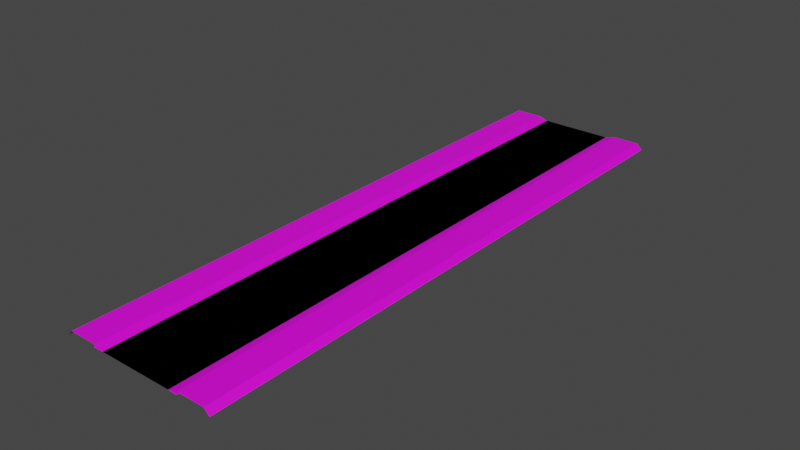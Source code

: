 # Source: RJs_Road_1_1_Basic_Segment_Node_AY.blend  (saved by Blender 2.92.15; exported with 4.5.12 LTS)
import bpy
from mathutils import Matrix  # noqa: F401  (used for matrix-valued properties, if any)

bpy.ops.wm.read_factory_settings(use_empty=True)
scene = bpy.context.scene
scene.name = 'Scene'

# ---- collections
col_collection = bpy.data.collections.new('Collection'); scene.collection.children.link(col_collection)
col_collection_001 = bpy.data.collections.new('Collection.001'); scene.collection.children.link(col_collection_001)

# ---- images (referenced by path relative to the original .blend; pixels are not part of the script)
import os
ASSET_DIR = os.environ.get("B2B_ASSET_DIR", "")  # directory of the original .blend (textures are referenced by path, not embedded)
HERE = os.path.dirname(os.path.abspath(__file__))  # packed textures are extracted next to this script under _unpacked/

def load_image(name, relpath, width, height, colorspace="sRGB"):
    """Load a texture the original file referenced (path relative to the .blend, or extracted next to this script)."""
    p = next((c for c in (os.path.join(HERE, relpath), os.path.join(ASSET_DIR, relpath)) if relpath and os.path.exists(c)), "")
    if p:
        img = bpy.data.images.load(p, check_existing=True)
        img.name = name
    else:  # same state as the original file: an image datablock whose file is absent (Cycles renders it pink)
        img = bpy.data.images.new(name, width, height)
        img.source = "FILE"
        img.filepath = "//" + (relpath or name)
    img.colorspace_settings.name = colorspace
    return img
img_rjs_road_basic_segment_s_lod_d_png = load_image('RJs_Road Basic Segment_S_lod_d.png', 'RJs_Road Basic Segment_S_lod_d.png', 1024, 1024, 'sRGB')

# ---- materials (node trees are filled in below, after node groups)
mat_material_002 = bpy.data.materials.new('Material.002')
mat_material_002.use_transparent_shadow = False

# ---- material node trees
mat_material_002.use_nodes = True; mat_material_002.node_tree.nodes.clear()
_N = mat_material_002.node_tree.nodes; _L = mat_material_002.node_tree.links
n0 = _N.new('ShaderNodeBsdfPrincipled'); n0.name = 'Principled BSDF'; n0.location = (10, 300)
n0.distribution = 'GGX'
n0.subsurface_method = 'BURLEY'
n0.inputs[3].default_value = 1.45
n0.inputs[27].default_value = (0.0, 0.0, 0.0, 1.0)
n0.inputs[28].default_value = 1.0
n1 = _N.new('ShaderNodeOutputMaterial'); n1.name = 'Material Output'; n1.location = (300, 300)
n2 = _N.new('ShaderNodeTexImage'); n2.name = 'Image Texture'; n2.location = (-280, 280)
n2.image = img_rjs_road_basic_segment_s_lod_d_png
_L.new(n0.outputs[0], n1.inputs[0])
_L.new(n2.outputs[0], n0.inputs[0])
n1.is_active_output = True

# ---- world
world_world = bpy.data.worlds.new('World'); scene.world = world_world
world_world.use_nodes = True; world_world.node_tree.nodes.clear()
_N = world_world.node_tree.nodes; _L = world_world.node_tree.links
n0 = _N.new('ShaderNodeOutputWorld'); n0.name = 'World Output'; n0.location = (300, 300)
n1 = _N.new('ShaderNodeBackground'); n1.name = 'Background'; n1.location = (10, 300)
n1.inputs[0].default_value = (0.05088, 0.05088, 0.05088, 1.0)
_L.new(n1.outputs[0], n0.inputs[0])
n0.is_active_output = True
world_world.color = (0.05088, 0.05088, 0.05088)
world_world.use_sun_shadow = False
world_world.sun_shadow_jitter_overblur = 0.0

# ---- meshes
me_plane = bpy.data.meshes.new('Plane')
me_plane.from_pydata([(5.0, 32.0, -0.3), (5.0, -32.0, -0.3), (5.0, 32.0, 0.001), (5.0, -32.0, 0.001), (8.0, 32.0, 0.001), (8.0, -32.0, 0.001), (8.6, 32.0, -0.6), (8.6, -32.0, -0.6), (5.0, -30.0, -0.3), (5.0, -28.0, -0.3), (5.0, -26.0, -0.3), (5.0, -24.0, -0.3), (5.0, -22.0, -0.3), (5.0, -20.0, -0.3), (5.0, -18.0, -0.3), (5.0, -16.0, -0.3), (5.0, -14.0, -0.3), (5.0, -12.0, -0.3), (5.0, -10.0, -0.3), (5.0, -8.0, -0.3), (5.0, -6.0, -0.3), (5.0, -4.0, -0.3), (5.0, -2.0, -0.3), (5.0, 7.55e-07, -0.3), (5.0, 2.0, -0.3), (5.0, 4.0, -0.3), (5.0, 6.0, -0.3), (5.0, 8.0, -0.3), (5.0, 10.0, -0.3), (5.0, 12.0, -0.3), (5.0, 14.0, -0.3), (5.0, 16.0, -0.3), (5.0, 18.0, -0.3), (5.0, 20.0, -0.3), (5.0, 22.0, -0.3), (5.0, 24.0, -0.3), (5.0, 26.0, -0.3), (5.0, 28.0, -0.3), (5.0, 30.0, -0.3), (5.0, -30.0, 0.001), (5.0, -28.0, 0.001), (5.0, -26.0, 0.001), (5.0, -24.0, 0.001), (5.0, -22.0, 0.001), (5.0, -20.0, 0.001), (5.0, -18.0, 0.001), (5.0, -16.0, 0.001), (5.0, -14.0, 0.001), (5.0, -12.0, 0.001), (5.0, -10.0, 0.001), (5.0, -8.0, 0.001), (5.0, -6.0, 0.001), (5.0, -4.0, 0.001), (5.0, -2.0, 0.001), (5.0, 7.55e-07, 0.001), (5.0, 2.0, 0.001), (5.0, 4.0, 0.001), (5.0, 6.0, 0.001), (5.0, 8.0, 0.001), (5.0, 10.0, 0.001), (5.0, 12.0, 0.001), (5.0, 14.0, 0.001), (5.0, 16.0, 0.001), (5.0, 18.0, 0.001), (5.0, 20.0, 0.001), (5.0, 22.0, 0.001), (5.0, 24.0, 0.001), (5.0, 26.0, 0.001), (5.0, 28.0, 0.001), (5.0, 30.0, 0.001), (8.0, -30.0, 0.001), (8.0, -28.0, 0.001), (8.0, -26.0, 0.001), (8.0, -24.0, 0.001), (8.0, -22.0, 0.001), (8.0, -20.0, 0.001), (8.0, -18.0, 0.001), (8.0, -16.0, 0.001), (8.0, -14.0, 0.001), (8.0, -12.0, 0.001), (8.0, -10.0, 0.001), (8.0, -8.0, 0.001), (8.0, -6.0, 0.001), (8.0, -4.0, 0.001), (8.0, -2.0, 0.001), (8.0, 1.208e-06, 0.001), (8.0, 2.0, 0.001), (8.0, 4.0, 0.001), (8.0, 6.0, 0.001), (8.0, 8.0, 0.001), (8.0, 10.0, 0.001), (8.0, 12.0, 0.001), (8.0, 14.0, 0.001), (8.0, 16.0, 0.001), (8.0, 18.0, 0.001), (8.0, 20.0, 0.001), (8.0, 22.0, 0.001), (8.0, 24.0, 0.001), (8.0, 26.0, 0.001), (8.0, 28.0, 0.001), (8.0, 30.0, 0.001), (8.6, -30.0, -0.6), (8.6, -28.0, -0.6), (8.6, -26.0, -0.6), (8.6, -24.0, -0.6), (8.6, -22.0, -0.6), (8.6, -20.0, -0.6), (8.6, -18.0, -0.6), (8.6, -16.0, -0.6), (8.6, -14.0, -0.6), (8.6, -12.0, -0.6), (8.6, -10.0, -0.6), (8.6, -8.0, -0.6), (8.6, -6.0, -0.6), (8.6, -4.0, -0.6), (8.6, -2.0, -0.6), (8.6, 1.299e-06, -0.6), (8.6, 2.0, -0.6), (8.6, 4.0, -0.6), (8.6, 6.0, -0.6), (8.6, 8.0, -0.6), (8.6, 10.0, -0.6), (8.6, 12.0, -0.6), (8.6, 14.0, -0.6), (8.6, 16.0, -0.6), (8.6, 18.0, -0.6), (8.6, 20.0, -0.6), (8.6, 22.0, -0.6), (8.6, 24.0, -0.6), (8.6, 26.0, -0.6), (8.6, 28.0, -0.6), (8.6, 30.0, -0.6), (-5.0, 32.0, -0.3), (4.085e-07, 32.0, -0.3), (-5.0, -32.0, -0.3), (1.007e-05, -32.0, -0.3), (-5.0, 32.0, 0.001), (-5.0, -32.0, 0.001), (-8.0, 32.0, 0.001), (-8.0, -32.0, 0.001), (-8.6, 32.0, -0.6), (-8.6, -32.0, -0.6), (-5.0, -30.0, -0.3), (-5.0, -28.0, -0.3), (-5.0, -26.0, -0.3), (-5.0, -24.0, -0.3), (-5.0, -22.0, -0.3), (-5.0, -20.0, -0.3), (-5.0, -18.0, -0.3), (-5.0, -16.0, -0.3), (-5.0, -14.0, -0.3), (-5.0, -12.0, -0.3), (-5.0, -10.0, -0.3), (-5.0, -8.0, -0.3), (-5.0, -6.0, -0.3), (-5.0, -4.0, -0.3), (-5.0, -2.0, -0.3), (-5.0, -7.55e-07, -0.3), (-5.0, 2.0, -0.3), (-5.0, 4.0, -0.3), (-5.0, 6.0, -0.3), (-5.0, 8.0, -0.3), (-5.0, 10.0, -0.3), (-5.0, 12.0, -0.3), (-5.0, 14.0, -0.3), (-5.0, 16.0, -0.3), (-5.0, 18.0, -0.3), (-5.0, 20.0, -0.3), (-5.0, 22.0, -0.3), (-5.0, 24.0, -0.3), (-5.0, 26.0, -0.3), (-5.0, 28.0, -0.3), (-5.0, 30.0, -0.3), (7.105e-07, 30.0, -0.3), (1.013e-06, 28.0, -0.3), (1.315e-06, 26.0, -0.3), (1.616e-06, 24.0, -0.3), (1.918e-06, 22.0, -0.3), (2.22e-06, 20.0, -0.3), (2.522e-06, 18.0, -0.3), (2.824e-06, 16.0, -0.3), (3.126e-06, 14.0, -0.3), (3.428e-06, 12.0, -0.3), (3.73e-06, 10.0, -0.3), (4.032e-06, 8.0, -0.3), (4.334e-06, 6.0, -0.3), (4.636e-06, 4.0, -0.3), (4.938e-06, 2.0, -0.3), (5.24e-06, 3.956e-13, -0.3), (5.542e-06, -2.0, -0.3), (5.844e-06, -4.0, -0.3), (6.146e-06, -6.0, -0.3), (6.448e-06, -8.0, -0.3), (6.75e-06, -10.0, -0.3), (7.052e-06, -12.0, -0.3), (7.354e-06, -14.0, -0.3), (7.656e-06, -16.0, -0.3), (7.958e-06, -18.0, -0.3), (8.26e-06, -20.0, -0.3), (8.562e-06, -22.0, -0.3), (8.864e-06, -24.0, -0.3), (9.166e-06, -26.0, -0.3), (9.468e-06, -28.0, -0.3), (9.77e-06, -30.0, -0.3), (-5.0, -30.0, 0.001), (-5.0, -28.0, 0.001), (-5.0, -26.0, 0.001), (-5.0, -24.0, 0.001), (-5.0, -22.0, 0.001), (-5.0, -20.0, 0.001), (-5.0, -18.0, 0.001), (-5.0, -16.0, 0.001), (-5.0, -14.0, 0.001), (-5.0, -12.0, 0.001), (-5.0, -10.0, 0.001), (-5.0, -8.0, 0.001), (-5.0, -6.0, 0.001), (-5.0, -4.0, 0.001), (-5.0, -2.0, 0.001), (-5.0, -7.55e-07, 0.001), (-5.0, 2.0, 0.001), (-5.0, 4.0, 0.001), (-5.0, 6.0, 0.001), (-5.0, 8.0, 0.001), (-5.0, 10.0, 0.001), (-5.0, 12.0, 0.001), (-5.0, 14.0, 0.001), (-5.0, 16.0, 0.001), (-5.0, 18.0, 0.001), (-5.0, 20.0, 0.001), (-5.0, 22.0, 0.001), (-5.0, 24.0, 0.001), (-5.0, 26.0, 0.001), (-5.0, 28.0, 0.001), (-5.0, 30.0, 0.001), (-8.0, -30.0, 0.001), (-8.0, -28.0, 0.001), (-8.0, -26.0, 0.001), (-8.0, -24.0, 0.001), (-8.0, -22.0, 0.001), (-8.0, -20.0, 0.001), (-8.0, -18.0, 0.001), (-8.0, -16.0, 0.001), (-8.0, -14.0, 0.001), (-8.0, -12.0, 0.001), (-8.0, -10.0, 0.001), (-8.0, -8.0, 0.001), (-8.0, -6.0, 0.001), (-8.0, -4.0, 0.001), (-8.0, -2.0, 0.001), (-8.0, -1.208e-06, 0.001), (-8.0, 2.0, 0.001), (-8.0, 4.0, 0.001), (-8.0, 6.0, 0.001), (-8.0, 8.0, 0.001), (-8.0, 10.0, 0.001), (-8.0, 12.0, 0.001), (-8.0, 14.0, 0.001), (-8.0, 16.0, 0.001), (-8.0, 18.0, 0.001), (-8.0, 20.0, 0.001), (-8.0, 22.0, 0.001), (-8.0, 24.0, 0.001), (-8.0, 26.0, 0.001), (-8.0, 28.0, 0.001), (-8.0, 30.0, 0.001), (-8.6, -30.0, -0.6), (-8.6, -28.0, -0.6), (-8.6, -26.0, -0.6), (-8.6, -24.0, -0.6), (-8.6, -22.0, -0.6), (-8.6, -20.0, -0.6), (-8.6, -18.0, -0.6), (-8.6, -16.0, -0.6), (-8.6, -14.0, -0.6), (-8.6, -12.0, -0.6), (-8.6, -10.0, -0.6), (-8.6, -8.0, -0.6), (-8.6, -6.0, -0.6), (-8.6, -4.0, -0.6), (-8.6, -2.0, -0.6), (-8.6, -1.299e-06, -0.6), (-8.6, 2.0, -0.6), (-8.6, 4.0, -0.6), (-8.6, 6.0, -0.6), (-8.6, 8.0, -0.6), (-8.6, 10.0, -0.6), (-8.6, 12.0, -0.6), (-8.6, 14.0, -0.6), (-8.6, 16.0, -0.6), (-8.6, 18.0, -0.6), (-8.6, 20.0, -0.6), (-8.6, 22.0, -0.6), (-8.6, 24.0, -0.6), (-8.6, 26.0, -0.6), (-8.6, 28.0, -0.6), (-8.6, 30.0, -0.6), (-4.0, 32.0, -0.3), (-4.0, -32.0, -0.3), (-4.0, 30.0, -0.3), (-4.0, 28.0, -0.3), (-4.0, 26.0, -0.3), (-4.0, 24.0, -0.3), (-4.0, 22.0, -0.3), (-4.0, 20.0, -0.3), (-4.0, 18.0, -0.3), (-4.0, 16.0, -0.3), (-4.0, 14.0, -0.3), (-4.0, 12.0, -0.3), (-4.0, 10.0, -0.3), (-4.0, 8.0, -0.3), (-4.0, 6.0, -0.3), (-4.0, 4.0, -0.3), (-4.0, 2.0, -0.3), (-4.0, -3.775e-07, -0.3), (-4.0, -2.0, -0.3), (-4.0, -4.0, -0.3), (-4.0, -6.0, -0.3), (-4.0, -8.0, -0.3), (-4.0, -10.0, -0.3), (-4.0, -12.0, -0.3), (-4.0, -14.0, -0.3), (-4.0, -16.0, -0.3), (-4.0, -18.0, -0.3), (-4.0, -20.0, -0.3), (-4.0, -22.0, -0.3), (-4.0, -24.0, -0.3), (-4.0, -26.0, -0.3), (-4.0, -28.0, -0.3), (-4.0, -30.0, -0.3), (4.0, 32.0, -0.3), (4.0, -32.0, -0.3), (4.0, 30.0, -0.3), (4.0, 28.0, -0.3), (4.0, 26.0, -0.3), (4.0, 24.0, -0.3), (4.0, 22.0, -0.3), (4.0, 20.0, -0.3), (4.0, 18.0, -0.3), (4.0, 16.0, -0.3), (4.0, 14.0, -0.3), (4.0, 12.0, -0.3), (4.0, 10.0, -0.3), (4.0, 8.0, -0.3), (4.0, 6.0, -0.3), (4.0, 4.0, -0.3), (4.0, 2.0, -0.3), (4.0, 3.775e-07, -0.3), (4.0, -2.0, -0.3), (4.0, -4.0, -0.3), (4.0, -6.0, -0.3), (4.0, -8.0, -0.3), (4.0, -10.0, -0.3), (4.0, -12.0, -0.3), (4.0, -14.0, -0.3), (4.0, -16.0, -0.3), (4.0, -18.0, -0.3), (4.0, -20.0, -0.3), (4.0, -22.0, -0.3), (4.0, -24.0, -0.3), (4.0, -26.0, -0.3), (4.0, -28.0, -0.3), (4.0, -30.0, -0.3)], [], [(332, 0, 330), (5, 39, 3), (7, 70, 5), (131, 4, 100), (55, 25, 24), (126, 96, 95), (96, 128, 97), (3, 8, 1), (293, 263, 294), (129, 99, 98), (58, 28, 27), (125, 95, 94), (124, 94, 93), (123, 93, 92), (122, 92, 91), (121, 91, 90), (120, 90, 89), (119, 89, 88), (101, 71, 70), (349, 22, 348), (84, 54, 53), (39, 71, 40), (61, 31, 30), (113, 83, 82), (112, 82, 81), (111, 81, 80), (110, 80, 79), (109, 79, 78), (78, 48, 47), (107, 77, 76), (256, 226, 257), (117, 87, 86), (62, 32, 31), (103, 73, 72), (281, 251, 282), (63, 33, 32), (100, 2, 69), (42, 74, 43), (64, 34, 33), (48, 80, 49), (52, 84, 53), (66, 36, 35), (94, 64, 63), (87, 57, 56), (67, 37, 36), (248, 216, 217), (68, 38, 37), (246, 216, 247), (65, 97, 66), (83, 115, 84), (61, 93, 62), (54, 86, 55), (257, 227, 258), (249, 217, 218), (254, 222, 223), (348, 23, 347), (59, 91, 60), (108, 78, 77), (261, 231, 262), (75, 45, 44), (74, 44, 43), (72, 42, 41), (269, 239, 270), (89, 59, 58), (46, 78, 47), (262, 232, 263), (76, 46, 45), (91, 61, 60), (93, 63, 62), (65, 35, 34), (97, 67, 66), (99, 69, 68), (102, 72, 71), (204, 143, 205), (60, 30, 29), (59, 29, 28), (118, 88, 87), (57, 27, 26), (39, 9, 8), (331, 8, 362), (56, 26, 25), (128, 98, 97), (54, 24, 23), (53, 23, 22), (52, 22, 21), (51, 21, 20), (50, 20, 19), (49, 19, 18), (48, 18, 17), (47, 17, 16), (46, 16, 15), (45, 15, 14), (44, 14, 13), (43, 13, 12), (42, 12, 11), (41, 11, 10), (40, 10, 9), (333, 38, 332), (335, 36, 334), (249, 219, 250), (337, 34, 336), (334, 37, 333), (338, 33, 337), (339, 32, 338), (341, 30, 340), (336, 35, 335), (343, 28, 342), (340, 31, 339), (343, 26, 27), (344, 25, 26), (346, 25, 345), (116, 86, 85), (80, 50, 49), (188, 313, 314), (349, 20, 21), (350, 19, 20), (352, 19, 351), (354, 17, 353), (309, 182, 308), (356, 15, 355), (353, 18, 352), (357, 14, 356), (358, 13, 357), (362, 9, 361), (326, 199, 325), (189, 314, 315), (359, 12, 358), (298, 203, 329), (252, 220, 221), (106, 76, 75), (137, 142, 204), (139, 204, 235), (141, 235, 266), (292, 262, 293), (296, 138, 140), (279, 249, 280), (323, 149, 148), (294, 264, 295), (291, 261, 292), (290, 260, 291), (273, 243, 274), (289, 259, 290), (267, 237, 268), (287, 257, 288), (285, 255, 286), (284, 254, 285), (295, 265, 296), (280, 250, 281), (67, 99, 68), (266, 236, 267), (283, 253, 284), (278, 248, 279), (277, 247, 278), (288, 258, 289), (276, 246, 277), (286, 256, 287), (274, 244, 275), (272, 242, 273), (271, 241, 272), (130, 100, 99), (270, 240, 271), (104, 74, 73), (282, 252, 283), (268, 238, 269), (265, 136, 138), (250, 220, 251), (64, 96, 65), (263, 233, 264), (264, 234, 265), (260, 230, 261), (259, 229, 260), (242, 212, 243), (258, 228, 259), (236, 206, 237), (252, 222, 253), (40, 72, 41), (82, 52, 51), (299, 133, 297), (301, 174, 300), (55, 87, 56), (88, 58, 57), (81, 51, 50), (115, 85, 84), (105, 75, 74), (255, 225, 256), (245, 215, 246), (244, 214, 245), (243, 213, 244), (241, 211, 242), (240, 210, 241), (275, 245, 276), (239, 209, 240), (238, 208, 239), (237, 207, 238), (235, 205, 236), (234, 132, 136), (233, 172, 234), (232, 171, 233), (231, 170, 232), (230, 169, 231), (229, 168, 230), (228, 167, 229), (227, 166, 228), (226, 165, 227), (225, 164, 226), (224, 163, 225), (223, 162, 224), (222, 161, 223), (221, 160, 222), (220, 159, 221), (219, 158, 220), (218, 157, 219), (217, 156, 218), (216, 155, 217), (215, 154, 216), (214, 153, 215), (213, 152, 214), (212, 151, 213), (211, 150, 212), (210, 149, 211), (209, 148, 210), (208, 147, 209), (207, 146, 208), (206, 145, 207), (205, 144, 206), (300, 173, 299), (302, 175, 301), (307, 180, 306), (304, 177, 303), (342, 29, 341), (305, 178, 304), (306, 179, 305), (308, 181, 307), (320, 193, 319), (184, 309, 310), (303, 176, 302), (185, 310, 311), (186, 311, 312), (313, 186, 312), (190, 315, 316), (255, 223, 224), (346, 23, 24), (191, 316, 317), (192, 317, 318), (193, 318, 319), (321, 194, 320), (322, 195, 321), (329, 202, 328), (361, 10, 360), (324, 197, 323), (325, 198, 324), (327, 200, 326), (328, 201, 327), (360, 11, 359), (355, 16, 354), (323, 196, 322), (72, 73, 42), (91, 92, 61), (76, 77, 46), (262, 231, 232), (46, 77, 78), (317, 155, 154), (319, 153, 152), (93, 94, 63), (321, 151, 150), (318, 154, 153), (49, 50, 19), (48, 49, 18), (47, 48, 17), (46, 47, 16), (45, 46, 15), (44, 45, 14), (43, 44, 13), (42, 43, 12), (151, 319, 152), (83, 114, 115), (55, 56, 25), (202, 360, 201), (335, 35, 36), (249, 218, 219), (337, 33, 34), (334, 36, 37), (338, 32, 33), (339, 31, 32), (336, 34, 35), (343, 27, 28), (292, 261, 262), (308, 164, 163), (236, 205, 206), (252, 221, 222), (310, 162, 161), (82, 83, 52), (299, 173, 133), (312, 160, 159), (55, 86, 87), (173, 330, 133), (314, 158, 157), (115, 116, 85), (105, 106, 75), (5, 70, 39), (245, 214, 215), (189, 347, 188), (243, 212, 213), (96, 127, 128), (332, 38, 0), (188, 346, 187), (7, 101, 70), (131, 6, 4), (162, 308, 163), (293, 262, 263), (174, 332, 173), (123, 124, 93), (190, 348, 189), (341, 29, 30), (175, 333, 174), (239, 208, 209), (275, 244, 245), (240, 209, 210), (313, 159, 158), (241, 210, 211), (178, 336, 177), (201, 359, 200), (238, 207, 208), (244, 213, 214), (255, 224, 225), (81, 82, 51), (88, 89, 58), (301, 175, 174), (40, 71, 72), (258, 227, 228), (333, 37, 38), (40, 41, 10), (41, 42, 11), (50, 51, 20), (51, 52, 21), (269, 238, 239), (89, 90, 59), (65, 66, 35), (97, 98, 67), (99, 100, 69), (102, 103, 72), (204, 142, 143), (60, 61, 30), (59, 60, 29), (118, 119, 88), (57, 58, 27), (39, 40, 9), (331, 1, 8), (56, 57, 26), (128, 129, 98), (54, 55, 24), (53, 54, 23), (52, 53, 22), (74, 75, 44), (75, 76, 45), (200, 358, 199), (261, 230, 231), (203, 361, 202), (108, 109, 78), (59, 90, 91), (348, 22, 23), (199, 357, 198), (254, 253, 222), (198, 356, 197), (249, 248, 217), (257, 226, 227), (54, 85, 86), (61, 92, 93), (122, 123, 92), (124, 125, 94), (65, 96, 97), (246, 215, 216), (68, 69, 38), (248, 247, 216), (195, 353, 194), (67, 68, 37), (193, 351, 192), (87, 88, 57), (94, 95, 64), (66, 67, 36), (187, 345, 186), (120, 121, 90), (186, 344, 185), (52, 83, 84), (48, 79, 80), (340, 30, 31), (343, 344, 26), (344, 345, 25), (346, 24, 25), (327, 145, 144), (116, 117, 86), (149, 321, 150), (143, 327, 144), (80, 81, 50), (188, 187, 313), (349, 350, 20), (164, 306, 165), (350, 351, 19), (166, 304, 167), (352, 18, 19), (354, 16, 17), (309, 183, 182), (325, 147, 146), (168, 302, 169), (311, 161, 160), (329, 143, 142), (356, 14, 15), (353, 17, 18), (357, 13, 14), (302, 170, 169), (358, 12, 13), (304, 168, 167), (362, 8, 9), (326, 200, 199), (189, 188, 314), (316, 156, 155), (359, 11, 12), (306, 166, 165), (147, 323, 148), (298, 135, 203), (252, 251, 220), (180, 338, 179), (196, 354, 195), (179, 337, 178), (106, 107, 76), (137, 134, 142), (139, 137, 204), (145, 325, 146), (141, 139, 235), (299, 132, 172), (58, 59, 28), (176, 334, 175), (129, 130, 99), (64, 65, 34), (182, 340, 181), (183, 341, 182), (3, 39, 8), (135, 362, 203), (126, 127, 96), (296, 265, 138), (298, 142, 134), (279, 248, 249), (315, 157, 156), (323, 322, 149), (294, 263, 264), (291, 260, 261), (300, 172, 171), (290, 259, 260), (170, 300, 171), (273, 242, 243), (289, 258, 259), (267, 236, 237), (287, 256, 257), (285, 254, 255), (284, 253, 254), (295, 264, 265), (280, 249, 250), (67, 98, 99), (266, 235, 236), (283, 252, 253), (278, 247, 248), (277, 246, 247), (288, 257, 258), (276, 245, 246), (286, 255, 256), (274, 243, 244), (272, 241, 242), (271, 240, 241), (130, 131, 100), (270, 239, 240), (104, 105, 74), (282, 251, 252), (268, 237, 238), (265, 234, 136), (250, 219, 220), (64, 95, 96), (263, 232, 233), (264, 233, 234), (260, 229, 230), (259, 228, 229), (242, 211, 212), (42, 73, 74), (100, 4, 2), (177, 335, 176), (63, 64, 33), (194, 352, 193), (281, 250, 251), (103, 104, 73), (62, 63, 32), (184, 342, 183), (117, 118, 87), (197, 355, 196), (256, 225, 226), (107, 108, 77), (78, 79, 48), (109, 110, 79), (125, 126, 95), (121, 122, 91), (110, 111, 80), (111, 112, 81), (112, 113, 82), (113, 114, 83), (181, 339, 180), (61, 62, 31), (185, 343, 184), (84, 85, 54), (349, 21, 22), (101, 102, 71), (191, 349, 190), (119, 120, 89), (192, 350, 191), (39, 70, 71), (69, 0, 38), (237, 206, 207), (235, 204, 205), (234, 172, 132), (233, 171, 172), (232, 170, 171), (231, 169, 170), (230, 168, 169), (229, 167, 168), (228, 166, 167), (227, 165, 166), (226, 164, 165), (225, 163, 164), (224, 162, 163), (223, 161, 162), (222, 160, 161), (221, 159, 160), (220, 158, 159), (219, 157, 158), (218, 156, 157), (217, 155, 156), (216, 154, 155), (215, 153, 154), (214, 152, 153), (213, 151, 152), (212, 150, 151), (211, 149, 150), (210, 148, 149), (209, 147, 148), (208, 146, 147), (207, 145, 146), (206, 144, 145), (205, 143, 144), (300, 174, 173), (302, 176, 175), (307, 181, 180), (304, 178, 177), (342, 28, 29), (305, 179, 178), (306, 180, 179), (308, 182, 181), (320, 194, 193), (184, 183, 309), (303, 177, 176), (185, 184, 310), (186, 185, 311), (313, 187, 186), (190, 189, 315), (255, 254, 223), (346, 347, 23), (191, 190, 316), (192, 191, 317), (193, 192, 318), (321, 195, 194), (322, 196, 195), (329, 203, 202), (361, 9, 10), (324, 198, 197), (325, 199, 198), (327, 201, 200), (328, 202, 201), (360, 10, 11), (355, 15, 16), (323, 197, 196), (317, 316, 155), (319, 318, 153), (321, 320, 151), (318, 317, 154), (151, 320, 319), (202, 361, 360), (308, 307, 164), (310, 309, 162), (312, 311, 160), (173, 332, 330), (314, 313, 158), (189, 348, 347), (188, 347, 346), (162, 309, 308), (174, 333, 332), (190, 349, 348), (175, 334, 333), (313, 312, 159), (178, 337, 336), (201, 360, 359), (200, 359, 358), (203, 362, 361), (199, 358, 357), (198, 357, 356), (195, 354, 353), (193, 352, 351), (187, 346, 345), (186, 345, 344), (327, 326, 145), (149, 322, 321), (143, 328, 327), (164, 307, 306), (166, 305, 304), (325, 324, 147), (168, 303, 302), (311, 310, 161), (329, 328, 143), (302, 301, 170), (304, 303, 168), (316, 315, 156), (306, 305, 166), (147, 324, 323), (180, 339, 338), (196, 355, 354), (179, 338, 337), (145, 326, 325), (299, 297, 132), (176, 335, 334), (182, 341, 340), (183, 342, 341), (135, 331, 362), (298, 329, 142), (315, 314, 157), (300, 299, 172), (170, 301, 300), (177, 336, 335), (194, 353, 352), (184, 343, 342), (197, 356, 355), (181, 340, 339), (185, 344, 343), (191, 350, 349), (192, 351, 350), (69, 2, 0)])
_uv = me_plane.uv_layers.new(name='UVMap')
_uv.uv.foreach_set('vector', [0.2943, 0.9688, 0.3061, 1.0, 0.2943, 1.0, 0.0001073, 0.0, 0.05846, 0.03125, 0.05846, 0.0, 0.02807, 0.0, 0.01481, 0.03125, 0.01481, 0.0, 0.02807, 0.9688, 0.01481, 1.0, 0.01481, 0.9688, 0.06289, 0.4688, 0.06654, 0.4375, 0.06654, 0.4688, 0.02807, 0.8125, 0.01481, 0.8438, 0.01481, 0.8125, 0.01481, 0.8438, 0.02807, 0.875, 0.01481, 0.875, 0.06289, 1.0, 0.06654, 0.9688, 0.06654, 1.0, 0.01481, 0.125, 0.00155, 0.09375, 0.01481, 0.09375, 0.02807, 0.9062, 0.01481, 0.9375, 0.01481, 0.9062, 0.06289, 0.375, 0.06654, 0.3438, 0.06654, 0.375, 0.02807, 0.7812, 0.01481, 0.8125, 0.01481, 0.7812, 0.02807, 0.75, 0.01481, 0.7812, 0.01481, 0.75, 0.02807, 0.7188, 0.01481, 0.75, 0.01481, 0.7188, 0.02807, 0.6875, 0.01481, 0.7188, 0.01481, 0.6875, 0.02807, 0.6562, 0.01481, 0.6875, 0.01481, 0.6562, 0.02807, 0.625, 0.01481, 0.6562, 0.01481, 0.625, 0.02807, 0.5938, 0.01481, 0.625, 0.01481, 0.5938, 0.02807, 0.03125, 0.01481, 0.0625, 0.01481, 0.03125, 0.2943, 0.4375, 0.3061, 0.4688, 0.2943, 0.4687, 0.0001073, 0.4688, 0.05846, 0.5, 0.05846, 0.4688, 0.05846, 0.03125, 0.0001073, 0.0625, 0.05846, 0.0625, 0.06289, 0.2812, 0.06654, 0.25, 0.06654, 0.2812, 0.02807, 0.4062, 0.01481, 0.4375, 0.01481, 0.4062, 0.02807, 0.375, 0.01481, 0.4062, 0.01481, 0.375, 0.02807, 0.3438, 0.01481, 0.375, 0.01481, 0.3438, 0.02807, 0.3125, 0.01481, 0.3438, 0.01481, 0.3125, 0.02807, 0.2812, 0.01481, 0.3125, 0.01481, 0.2812, 0.0001073, 0.2812, 0.05846, 0.3125, 0.05846, 0.2812, 0.02807, 0.2188, 0.01481, 0.25, 0.01481, 0.2188, 0.0001073, 0.6875, 0.05846, 0.7188, 0.0001073, 0.7188, 0.02807, 0.5312, 0.01481, 0.5625, 0.01481, 0.5312, 0.06289, 0.25, 0.06654, 0.2188, 0.06654, 0.25, 0.02807, 0.09375, 0.01481, 0.125, 0.01481, 0.09375, 0.01481, 0.5, 0.00155, 0.4688, 0.01481, 0.4688, 0.06289, 0.2188, 0.06654, 0.1875, 0.06654, 0.2188, 0.0001073, 0.9688, 0.05846, 1.0, 0.05846, 0.9688, 0.05846, 0.125, 0.0001073, 0.1562, 0.05846, 0.1562, 0.06289, 0.1875, 0.06654, 0.1562, 0.06654, 0.1875, 0.05846, 0.3125, 0.0001073, 0.3438, 0.05846, 0.3438, 0.05846, 0.4375, 0.0001073, 0.4688, 0.05846, 0.4688, 0.06289, 0.125, 0.06654, 0.09375, 0.06654, 0.125, 0.0001073, 0.7812, 0.05846, 0.8125, 0.05846, 0.7812, 0.0001073, 0.5625, 0.05846, 0.5938, 0.05846, 0.5625, 0.06289, 0.09375, 0.06654, 0.0625, 0.06654, 0.09375, 0.0001073, 0.4375, 0.05846, 0.4062, 0.05846, 0.4375, 0.06289, 0.0625, 0.06654, 0.03125, 0.06654, 0.0625, 0.0001073, 0.375, 0.05846, 0.4062, 0.0001073, 0.4062, 0.05846, 0.8438, 0.0001073, 0.875, 0.05846, 0.875, 0.01481, 0.4375, 0.02807, 0.4688, 0.01481, 0.4688, 0.05846, 0.7188, 0.0001073, 0.75, 0.05846, 0.75, 0.05846, 0.5, 0.0001073, 0.5312, 0.05846, 0.5312, 0.0001073, 0.7188, 0.05846, 0.75, 0.0001073, 0.75, 0.0001073, 0.4688, 0.05846, 0.4375, 0.05846, 0.4688, 0.0001073, 0.625, 0.05846, 0.5938, 0.05846, 0.625, 0.2943, 0.4687, 0.3061, 0.5, 0.2943, 0.5, 0.05846, 0.6562, 0.0001073, 0.6875, 0.05846, 0.6875, 0.02807, 0.25, 0.01481, 0.2812, 0.01481, 0.25, 0.0001073, 0.8438, 0.05846, 0.875, 0.0001073, 0.875, 0.0001073, 0.1875, 0.05846, 0.2188, 0.05846, 0.1875, 0.0001073, 0.1562, 0.05846, 0.1875, 0.05846, 0.1562, 0.0001073, 0.09375, 0.05846, 0.125, 0.05846, 0.09375, 0.01481, 0.875, 0.00155, 0.8438, 0.01481, 0.8438, 0.0001073, 0.625, 0.05846, 0.6562, 0.05846, 0.625, 0.05846, 0.25, 0.0001073, 0.2812, 0.05846, 0.2812, 0.0001073, 0.875, 0.05846, 0.9062, 0.0001073, 0.9062, 0.0001073, 0.2188, 0.05846, 0.25, 0.05846, 0.2188, 0.0001073, 0.6875, 0.05846, 0.7188, 0.05846, 0.6875, 0.0001073, 0.75, 0.05846, 0.7812, 0.05846, 0.75, 0.06289, 0.1562, 0.06654, 0.125, 0.06654, 0.1562, 0.0001073, 0.875, 0.05846, 0.9062, 0.05846, 0.875, 0.0001073, 0.9375, 0.05846, 0.9688, 0.05846, 0.9375, 0.02807, 0.0625, 0.01481, 0.09375, 0.01481, 0.0625, 0.05925, 0.03125, 0.06289, 0.0625, 0.05925, 0.0625, 0.06289, 0.3125, 0.06654, 0.2812, 0.06654, 0.3125, 0.06289, 0.3438, 0.06654, 0.3125, 0.06654, 0.3438, 0.02807, 0.5625, 0.01481, 0.5938, 0.01481, 0.5625, 0.06289, 0.4062, 0.06654, 0.375, 0.06654, 0.4062, 0.06289, 0.9688, 0.06654, 0.9375, 0.06654, 0.9688, 0.2943, 0.0, 0.3061, 0.03125, 0.2943, 0.03125, 0.06289, 0.4375, 0.06654, 0.4062, 0.06654, 0.4375, 0.02807, 0.875, 0.01481, 0.9062, 0.01481, 0.875, 0.06289, 0.5, 0.06654, 0.4688, 0.06654, 0.5, 0.06289, 0.5312, 0.06654, 0.5, 0.06654, 0.5312, 0.06289, 0.5625, 0.06654, 0.5312, 0.06654, 0.5625, 0.06289, 0.5938, 0.06654, 0.5625, 0.06654, 0.5938, 0.06289, 0.625, 0.06654, 0.5938, 0.06654, 0.625, 0.06289, 0.6562, 0.06654, 0.625, 0.06654, 0.6562, 0.06289, 0.6875, 0.06654, 0.6562, 0.06654, 0.6875, 0.06289, 0.7188, 0.06654, 0.6875, 0.06654, 0.7188, 0.06289, 0.75, 0.06654, 0.7188, 0.06654, 0.75, 0.06289, 0.7812, 0.06654, 0.75, 0.06654, 0.7812, 0.06289, 0.8125, 0.06654, 0.7812, 0.06654, 0.8125, 0.06289, 0.8438, 0.06654, 0.8125, 0.06654, 0.8438, 0.06289, 0.875, 0.06654, 0.8438, 0.06654, 0.875, 0.06289, 0.9062, 0.06654, 0.875, 0.06654, 0.9062, 0.06289, 0.9375, 0.06654, 0.9062, 0.06654, 0.9375, 0.2943, 0.9375, 0.3061, 0.9688, 0.2943, 0.9688, 0.2943, 0.875, 0.3061, 0.9062, 0.2943, 0.9063, 0.0001073, 0.4688, 0.05846, 0.5, 0.0001073, 0.5, 0.2943, 0.8125, 0.3061, 0.8438, 0.2943, 0.8438, 0.2943, 0.9063, 0.3061, 0.9375, 0.2943, 0.9375, 0.2943, 0.7812, 0.3061, 0.8125, 0.2943, 0.8125, 0.2943, 0.75, 0.3061, 0.7812, 0.2943, 0.7812, 0.2943, 0.6875, 0.3061, 0.7188, 0.2943, 0.7188, 0.2943, 0.8438, 0.3061, 0.875, 0.2943, 0.875, 0.2943, 0.625, 0.3061, 0.6562, 0.2943, 0.6563, 0.2943, 0.7188, 0.3061, 0.75, 0.2943, 0.75, 0.2943, 0.625, 0.3061, 0.5938, 0.3061, 0.625, 0.2943, 0.5938, 0.3061, 0.5625, 0.3061, 0.5938, 0.2943, 0.5312, 0.3061, 0.5625, 0.2943, 0.5625, 0.02807, 0.5, 0.01481, 0.5312, 0.01481, 0.5, 0.0001073, 0.3438, 0.05846, 0.375, 0.05846, 0.3438, 0.07144, 0.5, 0.1133, 0.4687, 0.1133, 0.5, 0.2943, 0.4375, 0.3061, 0.4062, 0.3061, 0.4375, 0.2943, 0.4062, 0.3061, 0.375, 0.3061, 0.4062, 0.2943, 0.3437, 0.3061, 0.375, 0.2943, 0.375, 0.2943, 0.2812, 0.3061, 0.3125, 0.2943, 0.3125, 0.1133, 0.3438, 0.07144, 0.3125, 0.1133, 0.3125, 0.2943, 0.2188, 0.3061, 0.25, 0.2943, 0.25, 0.2943, 0.3125, 0.3061, 0.3438, 0.2943, 0.3437, 0.2943, 0.1875, 0.3061, 0.2188, 0.2943, 0.2188, 0.2943, 0.1562, 0.3061, 0.1875, 0.2943, 0.1875, 0.2943, 0.03125, 0.3061, 0.0625, 0.2943, 0.0625, 0.1133, 0.875, 0.07144, 0.8438, 0.1133, 0.8438, 0.07144, 0.5312, 0.1133, 0.5, 0.1133, 0.5312, 0.2943, 0.125, 0.3061, 0.1562, 0.2943, 0.1562, 0.1133, 1.0, 0.07144, 0.9688, 0.1133, 0.9688, 0.0001073, 0.5625, 0.05846, 0.5312, 0.05846, 0.5625, 0.02807, 0.1875, 0.01481, 0.2188, 0.01481, 0.1875, 0.05925, 0.0, 0.06289, 0.03125, 0.05925, 0.03125, 0.0001073, 0.0, 0.05846, 0.03125, 0.0001073, 0.03125, 0.01481, 1.0, 0.00155, 0.9688, 0.01481, 0.9688, 0.01481, 0.1562, 0.00155, 0.125, 0.01481, 0.125, 0.01481, 0.03125, 0.00155, 0.0, 0.01481, 0.0, 0.01481, 0.5625, 0.00155, 0.5312, 0.01481, 0.5312, 0.2943, 0.7813, 0.3061, 0.75, 0.3061, 0.7812, 0.01481, 0.09375, 0.00155, 0.0625, 0.01481, 0.0625, 0.01481, 0.1875, 0.00155, 0.1562, 0.01481, 0.1562, 0.01481, 0.2188, 0.00155, 0.1875, 0.01481, 0.1875, 0.01481, 0.75, 0.00155, 0.7188, 0.01481, 0.7188, 0.01481, 0.25, 0.00155, 0.2188, 0.01481, 0.2188, 0.01481, 0.9375, 0.00155, 0.9062, 0.01481, 0.9062, 0.01481, 0.3125, 0.00155, 0.2812, 0.01481, 0.2812, 0.01481, 0.375, 0.00155, 0.3438, 0.01481, 0.3438, 0.01481, 0.4062, 0.00155, 0.375, 0.01481, 0.375, 0.01481, 0.0625, 0.00155, 0.03125, 0.01481, 0.03125, 0.01481, 0.5312, 0.00155, 0.5, 0.01481, 0.5, 0.05846, 0.9062, 0.0001073, 0.9375, 0.05846, 0.9375, 0.01481, 0.9688, 0.00155, 0.9375, 0.01481, 0.9375, 0.01481, 0.4375, 0.00155, 0.4062, 0.01481, 0.4062, 0.01481, 0.5938, 0.00155, 0.5625, 0.01481, 0.5625, 0.01481, 0.625, 0.00155, 0.5938, 0.01481, 0.5938, 0.01481, 0.2812, 0.00155, 0.25, 0.01481, 0.25, 0.01481, 0.6562, 0.00155, 0.625, 0.01481, 0.625, 0.01481, 0.3438, 0.00155, 0.3125, 0.01481, 0.3125, 0.01481, 0.7188, 0.00155, 0.6875, 0.01481, 0.6875, 0.01481, 0.7812, 0.00155, 0.75, 0.01481, 0.75, 0.01481, 0.8125, 0.00155, 0.7812, 0.01481, 0.7812, 0.02807, 0.9375, 0.01481, 0.9688, 0.01481, 0.9375, 0.01481, 0.8438, 0.00155, 0.8125, 0.01481, 0.8125, 0.02807, 0.125, 0.01481, 0.1562, 0.01481, 0.125, 0.01481, 0.4688, 0.00155, 0.4375, 0.01481, 0.4375, 0.01481, 0.9062, 0.00155, 0.875, 0.01481, 0.875, 0.0001073, 0.9688, 0.05846, 1.0, 0.0001073, 1.0, 0.0001073, 0.5, 0.05846, 0.5312, 0.0001073, 0.5312, 0.05846, 0.8125, 0.0001073, 0.8438, 0.05846, 0.8438, 0.0001073, 0.9062, 0.05846, 0.9375, 0.0001073, 0.9375, 0.0001073, 0.9375, 0.05846, 0.9688, 0.0001073, 0.9688, 0.0001073, 0.8125, 0.05846, 0.8438, 0.0001073, 0.8438, 0.0001073, 0.7812, 0.05846, 0.8125, 0.0001073, 0.8125, 0.0001073, 0.25, 0.05846, 0.2812, 0.0001073, 0.2812, 0.0001073, 0.75, 0.05846, 0.7812, 0.0001073, 0.7812, 0.0001073, 0.0625, 0.05846, 0.09375, 0.0001073, 0.09375, 0.0001073, 0.5625, 0.05846, 0.5938, 0.0001073, 0.5938, 0.05846, 0.0625, 0.0001073, 0.09375, 0.05846, 0.09375, 0.0001073, 0.4062, 0.05846, 0.4375, 0.05846, 0.4062, 0.1133, 0.03125, 0.07144, 0.0, 0.1133, 0.0, 0.1133, 0.09375, 0.07144, 0.0625, 0.1133, 0.0625, 0.05846, 0.5312, 0.0001073, 0.5625, 0.05846, 0.5625, 0.0001073, 0.5938, 0.05846, 0.625, 0.05846, 0.5938, 0.0001073, 0.375, 0.05846, 0.4062, 0.05846, 0.375, 0.02807, 0.4688, 0.01481, 0.5, 0.01481, 0.4688, 0.02807, 0.1562, 0.01481, 0.1875, 0.01481, 0.1562, 0.0001073, 0.6562, 0.05846, 0.6875, 0.0001073, 0.6875, 0.0001073, 0.3438, 0.05846, 0.375, 0.0001073, 0.375, 0.0001073, 0.3125, 0.05846, 0.3438, 0.0001073, 0.3438, 0.0001073, 0.2812, 0.05846, 0.3125, 0.0001073, 0.3125, 0.0001073, 0.2188, 0.05846, 0.25, 0.0001073, 0.25, 0.0001073, 0.1875, 0.05846, 0.2188, 0.0001073, 0.2188, 0.01481, 0.6875, 0.00155, 0.6562, 0.01481, 0.6562, 0.0001073, 0.1562, 0.05846, 0.1875, 0.0001073, 0.1875, 0.0001073, 0.125, 0.05846, 0.1562, 0.0001073, 0.1562, 0.0001073, 0.09375, 0.05846, 0.125, 0.0001073, 0.125, 0.0001073, 0.03125, 0.05846, 0.0625, 0.0001073, 0.0625, 0.05925, 0.9688, 0.06289, 1.0, 0.05925, 1.0, 0.05925, 0.9375, 0.06289, 0.9688, 0.05925, 0.9688, 0.05925, 0.9062, 0.06289, 0.9375, 0.05925, 0.9375, 0.05925, 0.875, 0.06289, 0.9062, 0.05925, 0.9062, 0.05925, 0.8438, 0.06289, 0.875, 0.05925, 0.875, 0.05925, 0.8125, 0.06289, 0.8438, 0.05925, 0.8438, 0.05925, 0.7812, 0.06289, 0.8125, 0.05925, 0.8125, 0.05925, 0.75, 0.06289, 0.7812, 0.05925, 0.7812, 0.05925, 0.7188, 0.06289, 0.75, 0.05925, 0.75, 0.05925, 0.6875, 0.06289, 0.7188, 0.05925, 0.7188, 0.05925, 0.6562, 0.06289, 0.6875, 0.05925, 0.6875, 0.05925, 0.625, 0.06289, 0.6562, 0.05925, 0.6562, 0.05925, 0.5938, 0.06289, 0.625, 0.05925, 0.625, 0.05925, 0.5625, 0.06289, 0.5938, 0.05925, 0.5938, 0.05925, 0.5312, 0.06289, 0.5625, 0.05925, 0.5625, 0.05925, 0.5, 0.06289, 0.5312, 0.05925, 0.5312, 0.05925, 0.4688, 0.06289, 0.5, 0.05925, 0.5, 0.05925, 0.4375, 0.06289, 0.4688, 0.05925, 0.4688, 0.05925, 0.4062, 0.06289, 0.4375, 0.05925, 0.4375, 0.05925, 0.375, 0.06289, 0.4062, 0.05925, 0.4062, 0.05925, 0.3438, 0.06289, 0.375, 0.05925, 0.375, 0.05925, 0.3125, 0.06289, 0.3438, 0.05925, 0.3438, 0.05925, 0.2812, 0.06289, 0.3125, 0.05925, 0.3125, 0.05925, 0.25, 0.06289, 0.2812, 0.05925, 0.2812, 0.05925, 0.2188, 0.06289, 0.25, 0.05925, 0.25, 0.05925, 0.1875, 0.06289, 0.2188, 0.05925, 0.2188, 0.05925, 0.1562, 0.06289, 0.1875, 0.05925, 0.1875, 0.05925, 0.125, 0.06289, 0.1562, 0.05925, 0.1562, 0.05925, 0.09375, 0.06289, 0.125, 0.05925, 0.125, 0.05925, 0.0625, 0.06289, 0.09375, 0.05925, 0.09375, 0.1133, 0.0625, 0.07144, 0.03125, 0.1133, 0.03125, 0.1133, 0.125, 0.07144, 0.09375, 0.1133, 0.09375, 0.1133, 0.2812, 0.07144, 0.25, 0.1133, 0.25, 0.1133, 0.1875, 0.07144, 0.1562, 0.1133, 0.1562, 0.2943, 0.6563, 0.3061, 0.6875, 0.2943, 0.6875, 0.1133, 0.2188, 0.07144, 0.1875, 0.1133, 0.1875, 0.1133, 0.25, 0.07144, 0.2188, 0.1133, 0.2188, 0.1133, 0.3125, 0.07144, 0.2812, 0.1133, 0.2812, 0.1133, 0.6875, 0.07144, 0.6562, 0.1133, 0.6562, 0.07144, 0.375, 0.1133, 0.3438, 0.1133, 0.375, 0.1133, 0.1562, 0.07144, 0.125, 0.1133, 0.125, 0.07144, 0.4062, 0.1133, 0.375, 0.1133, 0.4062, 0.07144, 0.4375, 0.1133, 0.4062, 0.1133, 0.4375, 0.1133, 0.4687, 0.07144, 0.4375, 0.1133, 0.4375, 0.07144, 0.5625, 0.1133, 0.5312, 0.1133, 0.5625, 0.0001073, 0.6562, 0.05846, 0.625, 0.05846, 0.6562, 0.2943, 0.5312, 0.3061, 0.5, 0.3061, 0.5312, 0.07144, 0.5938, 0.1133, 0.5625, 0.1133, 0.5938, 0.07144, 0.625, 0.1133, 0.5938, 0.1133, 0.625, 0.07144, 0.6562, 0.1133, 0.625, 0.1133, 0.6562, 0.1133, 0.7188, 0.07144, 0.6875, 0.1133, 0.6875, 0.1133, 0.75, 0.07144, 0.7188, 0.1133, 0.7188, 0.1133, 0.9688, 0.07144, 0.9375, 0.1133, 0.9375, 0.2943, 0.0625, 0.3061, 0.09375, 0.2943, 0.09375, 0.1133, 0.8125, 0.07144, 0.7812, 0.1133, 0.7813, 0.1133, 0.8438, 0.07144, 0.8125, 0.1133, 0.8125, 0.1133, 0.9062, 0.07144, 0.875, 0.1133, 0.875, 0.1133, 0.9375, 0.07144, 0.9062, 0.1133, 0.9062, 0.2943, 0.09375, 0.3061, 0.125, 0.2943, 0.125, 0.2943, 0.25, 0.3061, 0.2812, 0.2943, 0.2812, 0.1133, 0.7813, 0.07144, 0.75, 0.1133, 0.75, 0.0001073, 0.09375, 0.0001073, 0.125, 0.05846, 0.125, 0.0001073, 0.6875, 0.0001073, 0.7188, 0.05846, 0.7188, 0.0001073, 0.2188, 0.0001073, 0.25, 0.05846, 0.25, 0.0001073, 0.875, 0.05846, 0.875, 0.05846, 0.9062, 0.05846, 0.25, 0.0001073, 0.25, 0.0001073, 0.2812, 0.2943, 0.5938, 0.3061, 0.5625, 0.3061, 0.5938, 0.2943, 0.6562, 0.3061, 0.625, 0.3061, 0.6562, 0.0001073, 0.75, 0.0001073, 0.7812, 0.05846, 0.7812, 0.2943, 0.7188, 0.3061, 0.6875, 0.3061, 0.7188, 0.2943, 0.625, 0.3061, 0.5938, 0.3061, 0.625, 0.06289, 0.6562, 0.06289, 0.625, 0.06654, 0.625, 0.06289, 0.6875, 0.06289, 0.6562, 0.06654, 0.6562, 0.06289, 0.7188, 0.06289, 0.6875, 0.06654, 0.6875, 0.06289, 0.75, 0.06289, 0.7188, 0.06654, 0.7188, 0.06289, 0.7812, 0.06289, 0.75, 0.06654, 0.75, 0.06289, 0.8125, 0.06289, 0.7812, 0.06654, 0.7812, 0.06289, 0.8438, 0.06289, 0.8125, 0.06654, 0.8125, 0.06289, 0.875, 0.06289, 0.8438, 0.06654, 0.8438, 0.3061, 0.6875, 0.2943, 0.6562, 0.3061, 0.6562, 0.01481, 0.4375, 0.02807, 0.4375, 0.02807, 0.4688, 0.06289, 0.4688, 0.06289, 0.4375, 0.06654, 0.4375, 0.07144, 0.0625, 0.1133, 0.09375, 0.07144, 0.09375, 0.2943, 0.875, 0.3061, 0.875, 0.3061, 0.9062, 0.0001073, 0.4688, 0.05846, 0.4688, 0.05846, 0.5, 0.2943, 0.8125, 0.3061, 0.8125, 0.3061, 0.8438, 0.2943, 0.9063, 0.3061, 0.9062, 0.3061, 0.9375, 0.2943, 0.7812, 0.3061, 0.7812, 0.3061, 0.8125, 0.2943, 0.75, 0.3061, 0.75, 0.3061, 0.7812, 0.2943, 0.8438, 0.3061, 0.8438, 0.3061, 0.875, 0.2943, 0.625, 0.3061, 0.625, 0.3061, 0.6562, 0.01481, 0.1562, 0.00155, 0.1562, 0.00155, 0.125, 0.2943, 0.3125, 0.3061, 0.2812, 0.3061, 0.3125, 0.0001073, 0.0625, 0.05846, 0.0625, 0.05846, 0.09375, 0.0001073, 0.5625, 0.05846, 0.5625, 0.05846, 0.5938, 0.2943, 0.375, 0.3061, 0.3438, 0.3061, 0.375, 0.0001073, 0.4062, 0.0001073, 0.4375, 0.05846, 0.4375, 0.1133, 0.03125, 0.07144, 0.03125, 0.07144, 0.0, 0.2943, 0.4375, 0.3061, 0.4062, 0.3061, 0.4375, 0.05846, 0.5312, 0.0001073, 0.5312, 0.0001073, 0.5625, 0.07144, 0.9688, 0.1133, 1.0, 0.07144, 1.0, 0.2943, 0.5, 0.3061, 0.4688, 0.3061, 0.5, 0.02807, 0.4688, 0.02807, 0.5, 0.01481, 0.5, 0.02807, 0.1562, 0.02807, 0.1875, 0.01481, 0.1875, 0.0001073, 0.0, 0.0001073, 0.03125, 0.05846, 0.03125, 0.0001073, 0.3438, 0.05846, 0.3438, 0.05846, 0.375, 0.07144, 0.4688, 0.1133, 0.5, 0.07144, 0.5, 0.0001073, 0.2812, 0.05846, 0.2812, 0.05846, 0.3125, 0.01481, 0.8438, 0.02807, 0.8438, 0.02807, 0.875, 0.2943, 0.9688, 0.3061, 0.9688, 0.3061, 1.0, 0.07144, 0.5, 0.1133, 0.5312, 0.07144, 0.5312, 0.02807, 0.0, 0.02807, 0.03125, 0.01481, 0.03125, 0.02807, 0.9688, 0.02807, 1.0, 0.01481, 1.0, 0.3061, 0.3438, 0.2943, 0.3125, 0.3061, 0.3125, 0.01481, 0.125, 0.00155, 0.125, 0.00155, 0.09375, 0.07144, 0.9375, 0.1133, 0.9688, 0.07144, 0.9688, 0.02807, 0.7188, 0.02807, 0.75, 0.01481, 0.75, 0.07144, 0.4375, 0.1133, 0.4687, 0.07144, 0.4688, 0.2943, 0.6875, 0.3061, 0.6875, 0.3061, 0.7188, 0.07144, 0.9062, 0.1133, 0.9375, 0.07144, 0.9375, 0.0001073, 0.1562, 0.05846, 0.1562, 0.05846, 0.1875, 0.01481, 0.6875, 0.00155, 0.6875, 0.00155, 0.6562, 0.0001073, 0.1875, 0.05846, 0.1875, 0.05846, 0.2188, 0.2943, 0.4687, 0.3061, 0.4375, 0.3061, 0.4688, 0.0001073, 0.2188, 0.05846, 0.2188, 0.05846, 0.25, 0.07144, 0.8125, 0.1133, 0.8438, 0.07144, 0.8438, 0.07144, 0.09375, 0.1133, 0.125, 0.07144, 0.125, 0.0001073, 0.125, 0.05846, 0.125, 0.05846, 0.1562, 0.0001073, 0.3125, 0.05846, 0.3125, 0.05846, 0.3438, 0.0001073, 0.6562, 0.05846, 0.6562, 0.05846, 0.6875, 0.0001073, 0.375, 0.0001073, 0.4062, 0.05846, 0.4062, 0.0001073, 0.5938, 0.0001073, 0.625, 0.05846, 0.625, 0.1133, 0.09375, 0.07144, 0.09375, 0.07144, 0.0625, 0.05846, 0.0625, 0.0001073, 0.0625, 0.0001073, 0.09375, 0.0001073, 0.75, 0.05846, 0.75, 0.05846, 0.7812, 0.2943, 0.9375, 0.3061, 0.9375, 0.3061, 0.9688, 0.06289, 0.9375, 0.06289, 0.9062, 0.06654, 0.9062, 0.06289, 0.9062, 0.06289, 0.875, 0.06654, 0.875, 0.06289, 0.625, 0.06289, 0.5938, 0.06654, 0.5938, 0.06289, 0.5938, 0.06289, 0.5625, 0.06654, 0.5625, 0.01481, 0.875, 0.00155, 0.875, 0.00155, 0.8438, 0.0001073, 0.625, 0.0001073, 0.6562, 0.05846, 0.6562, 0.06289, 0.1562, 0.06289, 0.125, 0.06654, 0.125, 0.0001073, 0.875, 0.0001073, 0.9062, 0.05846, 0.9062, 0.0001073, 0.9375, 0.0001073, 0.9688, 0.05846, 0.9688, 0.02807, 0.0625, 0.02807, 0.09375, 0.01481, 0.09375, 0.05925, 0.03125, 0.06289, 0.03125, 0.06289, 0.0625, 0.06289, 0.3125, 0.06289, 0.2812, 0.06654, 0.2812, 0.06289, 0.3438, 0.06289, 0.3125, 0.06654, 0.3125, 0.02807, 0.5625, 0.02807, 0.5938, 0.01481, 0.5938, 0.06289, 0.4062, 0.06289, 0.375, 0.06654, 0.375, 0.06289, 0.9688, 0.06289, 0.9375, 0.06654, 0.9375, 0.2943, 0.0, 0.3061, 0.0, 0.3061, 0.03125, 0.06289, 0.4375, 0.06289, 0.4062, 0.06654, 0.4062, 0.02807, 0.875, 0.02807, 0.9062, 0.01481, 0.9062, 0.06289, 0.5, 0.06289, 0.4688, 0.06654, 0.4688, 0.06289, 0.5312, 0.06289, 0.5, 0.06654, 0.5, 0.06289, 0.5625, 0.06289, 0.5312, 0.06654, 0.5312, 0.0001073, 0.1562, 0.0001073, 0.1875, 0.05846, 0.1875, 0.0001073, 0.1875, 0.0001073, 0.2188, 0.05846, 0.2188, 0.07144, 0.125, 0.1133, 0.1562, 0.07144, 0.1562, 0.0001073, 0.8438, 0.05846, 0.8438, 0.05846, 0.875, 0.07144, 0.03125, 0.1133, 0.0625, 0.07144, 0.0625, 0.02807, 0.25, 0.02807, 0.2812, 0.01481, 0.2812, 0.05846, 0.6562, 0.0001073, 0.6562, 0.0001073, 0.6875, 0.2943, 0.4687, 0.3061, 0.4688, 0.3061, 0.5, 0.07144, 0.1562, 0.1133, 0.1875, 0.07144, 0.1875, 0.0001073, 0.625, 0.0001073, 0.5938, 0.05846, 0.5938, 0.07144, 0.1875, 0.1133, 0.2188, 0.07144, 0.2188, 0.0001073, 0.4688, 0.0001073, 0.4375, 0.05846, 0.4375, 0.0001073, 0.7188, 0.05846, 0.7188, 0.05846, 0.75, 0.05846, 0.5, 0.0001073, 0.5, 0.0001073, 0.5312, 0.05846, 0.7188, 0.0001073, 0.7188, 0.0001073, 0.75, 0.02807, 0.6875, 0.02807, 0.7188, 0.01481, 0.7188, 0.02807, 0.75, 0.02807, 0.7812, 0.01481, 0.7812, 0.05846, 0.8438, 0.0001073, 0.8438, 0.0001073, 0.875, 0.0001073, 0.375, 0.05846, 0.375, 0.05846, 0.4062, 0.06289, 0.0625, 0.06289, 0.03125, 0.06654, 0.03125, 0.0001073, 0.4375, 0.0001073, 0.4062, 0.05846, 0.4062, 0.07144, 0.2812, 0.1133, 0.3125, 0.07144, 0.3125, 0.06289, 0.09375, 0.06289, 0.0625, 0.06654, 0.0625, 0.07144, 0.3438, 0.1133, 0.375, 0.07144, 0.375, 0.0001073, 0.5625, 0.0001073, 0.5938, 0.05846, 0.5938, 0.0001073, 0.7812, 0.0001073, 0.8125, 0.05846, 0.8125, 0.06289, 0.125, 0.06289, 0.09375, 0.06654, 0.09375, 0.07144, 0.5312, 0.1133, 0.5625, 0.07144, 0.5625, 0.02807, 0.625, 0.02807, 0.6562, 0.01481, 0.6562, 0.07144, 0.5625, 0.1133, 0.5938, 0.07144, 0.5938, 0.05846, 0.4375, 0.0001073, 0.4375, 0.0001073, 0.4688, 0.05846, 0.3125, 0.0001073, 0.3125, 0.0001073, 0.3438, 0.2943, 0.7188, 0.3061, 0.7188, 0.3061, 0.75, 0.2943, 0.625, 0.2943, 0.5938, 0.3061, 0.5938, 0.2943, 0.5938, 0.2943, 0.5625, 0.3061, 0.5625, 0.2943, 0.5312, 0.3061, 0.5312, 0.3061, 0.5625, 0.2943, 0.9062, 0.3061, 0.875, 0.3061, 0.9062, 0.02807, 0.5, 0.02807, 0.5312, 0.01481, 0.5312, 0.3061, 0.75, 0.2943, 0.7188, 0.3061, 0.7188, 0.3061, 0.9375, 0.2943, 0.9062, 0.3061, 0.9062, 0.0001073, 0.3438, 0.0001073, 0.375, 0.05846, 0.375, 0.07144, 0.5, 0.07144, 0.4688, 0.1133, 0.4687, 0.2943, 0.4375, 0.2943, 0.4062, 0.3061, 0.4062, 0.3061, 0.2812, 0.2943, 0.25, 0.3061, 0.25, 0.2943, 0.4062, 0.2943, 0.375, 0.3061, 0.375, 0.3061, 0.2188, 0.2943, 0.1875, 0.3061, 0.1875, 0.2943, 0.3437, 0.3061, 0.3438, 0.3061, 0.375, 0.2943, 0.2812, 0.3061, 0.2812, 0.3061, 0.3125, 0.1133, 0.3438, 0.07144, 0.3438, 0.07144, 0.3125, 0.2943, 0.8438, 0.3061, 0.8125, 0.3061, 0.8438, 0.3061, 0.1562, 0.2943, 0.125, 0.3061, 0.125, 0.2943, 0.4062, 0.3061, 0.375, 0.3061, 0.4062, 0.2943, 0.9688, 0.3061, 0.9375, 0.3061, 0.9688, 0.2943, 0.2188, 0.3061, 0.2188, 0.3061, 0.25, 0.2943, 0.3125, 0.3061, 0.3125, 0.3061, 0.3438, 0.2943, 0.1875, 0.3061, 0.1875, 0.3061, 0.2188, 0.2943, 0.125, 0.3061, 0.09375, 0.3061, 0.125, 0.2943, 0.1562, 0.3061, 0.1562, 0.3061, 0.1875, 0.2943, 0.1875, 0.3061, 0.1562, 0.3061, 0.1875, 0.2943, 0.03125, 0.3061, 0.03125, 0.3061, 0.0625, 0.1133, 0.875, 0.07144, 0.875, 0.07144, 0.8438, 0.07144, 0.5312, 0.07144, 0.5, 0.1133, 0.5, 0.2943, 0.5625, 0.3061, 0.5312, 0.3061, 0.5625, 0.2943, 0.125, 0.3061, 0.125, 0.3061, 0.1562, 0.2943, 0.25, 0.3061, 0.2188, 0.3061, 0.25, 0.3061, 0.8125, 0.2943, 0.7813, 0.3061, 0.7812, 0.1133, 1.0, 0.07144, 1.0, 0.07144, 0.9688, 0.0001073, 0.5625, 0.0001073, 0.5312, 0.05846, 0.5312, 0.07144, 0.75, 0.1133, 0.7812, 0.07144, 0.7812, 0.07144, 0.25, 0.1133, 0.2812, 0.07144, 0.2812, 0.07144, 0.7812, 0.1133, 0.8125, 0.07144, 0.8125, 0.02807, 0.1875, 0.02807, 0.2188, 0.01481, 0.2188, 0.05925, 0.0, 0.06289, 0.0, 0.06289, 0.03125, 0.0001073, 0.0, 0.05846, 0.0, 0.05846, 0.03125, 0.3061, 0.875, 0.2943, 0.8438, 0.3061, 0.8438, 0.01481, 1.0, 0.00155, 1.0, 0.00155, 0.9688, 0.2943, 0.03125, 0.3061, 0.0, 0.3061, 0.03125, 0.06289, 0.375, 0.06289, 0.3438, 0.06654, 0.3438, 0.07144, 0.875, 0.1133, 0.9063, 0.07144, 0.9062, 0.02807, 0.9062, 0.02807, 0.9375, 0.01481, 0.9375, 0.06289, 0.1875, 0.06289, 0.1562, 0.06654, 0.1562, 0.07144, 0.6875, 0.1133, 0.7188, 0.07144, 0.7188, 0.07144, 0.6562, 0.1133, 0.6875, 0.07144, 0.6875, 0.06289, 1.0, 0.06289, 0.9688, 0.06654, 0.9688, 0.07144, 0.0, 0.1133, 0.03125, 0.07144, 0.03125, 0.02807, 0.8125, 0.02807, 0.8438, 0.01481, 0.8438, 0.01481, 0.03125, 0.00155, 0.03125, 0.00155, 0.0, 0.2943, 1.0, 0.3061, 0.9688, 0.3061, 1.0, 0.01481, 0.5625, 0.00155, 0.5625, 0.00155, 0.5312, 0.2943, 0.5312, 0.3061, 0.5, 0.3061, 0.5312, 0.2943, 0.7813, 0.2943, 0.75, 0.3061, 0.75, 0.01481, 0.09375, 0.00155, 0.09375, 0.00155, 0.0625, 0.01481, 0.1875, 0.00155, 0.1875, 0.00155, 0.1562, 0.2943, 0.0625, 0.3061, 0.03125, 0.3061, 0.0625, 0.01481, 0.2188, 0.00155, 0.2188, 0.00155, 0.1875, 0.3061, 0.09375, 0.2943, 0.0625, 0.3061, 0.0625, 0.01481, 0.75, 0.00155, 0.75, 0.00155, 0.7188, 0.01481, 0.25, 0.00155, 0.25, 0.00155, 0.2188, 0.01481, 0.9375, 0.00155, 0.9375, 0.00155, 0.9062, 0.01481, 0.3125, 0.00155, 0.3125, 0.00155, 0.2812, 0.01481, 0.375, 0.00155, 0.375, 0.00155, 0.3438, 0.01481, 0.4062, 0.00155, 0.4062, 0.00155, 0.375, 0.01481, 0.0625, 0.00155, 0.0625, 0.00155, 0.03125, 0.01481, 0.5312, 0.00155, 0.5312, 0.00155, 0.5, 0.05846, 0.9062, 0.0001073, 0.9062, 0.0001073, 0.9375, 0.01481, 0.9688, 0.00155, 0.9688, 0.00155, 0.9375, 0.01481, 0.4375, 0.00155, 0.4375, 0.00155, 0.4062, 0.01481, 0.5938, 0.00155, 0.5938, 0.00155, 0.5625, 0.01481, 0.625, 0.00155, 0.625, 0.00155, 0.5938, 0.01481, 0.2812, 0.00155, 0.2812, 0.00155, 0.25, 0.01481, 0.6562, 0.00155, 0.6562, 0.00155, 0.625, 0.01481, 0.3438, 0.00155, 0.3438, 0.00155, 0.3125, 0.01481, 0.7188, 0.00155, 0.7188, 0.00155, 0.6875, 0.01481, 0.7812, 0.00155, 0.7812, 0.00155, 0.75, 0.01481, 0.8125, 0.00155, 0.8125, 0.00155, 0.7812, 0.02807, 0.9375, 0.02807, 0.9688, 0.01481, 0.9688, 0.01481, 0.8438, 0.00155, 0.8438, 0.00155, 0.8125, 0.02807, 0.125, 0.02807, 0.1562, 0.01481, 0.1562, 0.01481, 0.4688, 0.00155, 0.4688, 0.00155, 0.4375, 0.01481, 0.9062, 0.00155, 0.9062, 0.00155, 0.875, 0.0001073, 0.9688, 0.05846, 0.9688, 0.05846, 1.0, 0.0001073, 0.5, 0.05846, 0.5, 0.05846, 0.5312, 0.05846, 0.8125, 0.0001073, 0.8125, 0.0001073, 0.8438, 0.0001073, 0.9062, 0.05846, 0.9062, 0.05846, 0.9375, 0.0001073, 0.9375, 0.05846, 0.9375, 0.05846, 0.9688, 0.0001073, 0.8125, 0.05846, 0.8125, 0.05846, 0.8438, 0.0001073, 0.7812, 0.05846, 0.7812, 0.05846, 0.8125, 0.0001073, 0.25, 0.05846, 0.25, 0.05846, 0.2812, 0.05846, 0.125, 0.0001073, 0.125, 0.0001073, 0.1562, 0.0001073, 0.9688, 0.0001073, 1.0, 0.05846, 1.0, 0.07144, 0.8438, 0.1133, 0.875, 0.07144, 0.875, 0.06289, 0.2188, 0.06289, 0.1875, 0.06654, 0.1875, 0.07144, 0.3125, 0.1133, 0.3437, 0.07144, 0.3438, 0.01481, 0.5, 0.00155, 0.5, 0.00155, 0.4688, 0.02807, 0.09375, 0.02807, 0.125, 0.01481, 0.125, 0.06289, 0.25, 0.06289, 0.2188, 0.06654, 0.2188, 0.07144, 0.625, 0.1133, 0.6563, 0.07144, 0.6562, 0.02807, 0.5312, 0.02807, 0.5625, 0.01481, 0.5625, 0.07144, 0.2188, 0.1133, 0.25, 0.07144, 0.25, 0.0001073, 0.6875, 0.05846, 0.6875, 0.05846, 0.7188, 0.02807, 0.2188, 0.02807, 0.25, 0.01481, 0.25, 0.0001073, 0.2812, 0.0001073, 0.3125, 0.05846, 0.3125, 0.02807, 0.2812, 0.02807, 0.3125, 0.01481, 0.3125, 0.02807, 0.7812, 0.02807, 0.8125, 0.01481, 0.8125, 0.02807, 0.6562, 0.02807, 0.6875, 0.01481, 0.6875, 0.02807, 0.3125, 0.02807, 0.3438, 0.01481, 0.3438, 0.02807, 0.3438, 0.02807, 0.375, 0.01481, 0.375, 0.02807, 0.375, 0.02807, 0.4062, 0.01481, 0.4062, 0.02807, 0.4062, 0.02807, 0.4375, 0.01481, 0.4375, 0.07144, 0.7188, 0.1133, 0.75, 0.07144, 0.75, 0.06289, 0.2812, 0.06289, 0.25, 0.06654, 0.25, 0.07144, 0.5938, 0.1133, 0.625, 0.07144, 0.625, 0.0001073, 0.4688, 0.0001073, 0.5, 0.05846, 0.5, 0.2943, 0.4375, 0.3061, 0.4375, 0.3061, 0.4688, 0.02807, 0.03125, 0.02807, 0.0625, 0.01481, 0.0625, 0.07144, 0.4062, 0.1133, 0.4375, 0.07144, 0.4375, 0.02807, 0.5938, 0.02807, 0.625, 0.01481, 0.625, 0.07144, 0.375, 0.1133, 0.4062, 0.07144, 0.4062, 0.05846, 0.03125, 0.0001073, 0.03125, 0.0001073, 0.0625, 0.06289, 0.03125, 0.06654, 0.0, 0.06654, 0.03125, 0.0001073, 0.09375, 0.05846, 0.09375, 0.05846, 0.125, 0.0001073, 0.03125, 0.05846, 0.03125, 0.05846, 0.0625, 0.05925, 0.9688, 0.06289, 0.9688, 0.06289, 1.0, 0.05925, 0.9375, 0.06289, 0.9375, 0.06289, 0.9688, 0.05925, 0.9062, 0.06289, 0.9062, 0.06289, 0.9375, 0.05925, 0.875, 0.06289, 0.875, 0.06289, 0.9062, 0.05925, 0.8438, 0.06289, 0.8438, 0.06289, 0.875, 0.05925, 0.8125, 0.06289, 0.8125, 0.06289, 0.8438, 0.05925, 0.7812, 0.06289, 0.7812, 0.06289, 0.8125, 0.05925, 0.75, 0.06289, 0.75, 0.06289, 0.7812, 0.05925, 0.7188, 0.06289, 0.7188, 0.06289, 0.75, 0.05925, 0.6875, 0.06289, 0.6875, 0.06289, 0.7188, 0.05925, 0.6562, 0.06289, 0.6562, 0.06289, 0.6875, 0.05925, 0.625, 0.06289, 0.625, 0.06289, 0.6562, 0.05925, 0.5938, 0.06289, 0.5938, 0.06289, 0.625, 0.05925, 0.5625, 0.06289, 0.5625, 0.06289, 0.5938, 0.05925, 0.5312, 0.06289, 0.5312, 0.06289, 0.5625, 0.05925, 0.5, 0.06289, 0.5, 0.06289, 0.5312, 0.05925, 0.4688, 0.06289, 0.4688, 0.06289, 0.5, 0.05925, 0.4375, 0.06289, 0.4375, 0.06289, 0.4688, 0.05925, 0.4062, 0.06289, 0.4062, 0.06289, 0.4375, 0.05925, 0.375, 0.06289, 0.375, 0.06289, 0.4062, 0.05925, 0.3438, 0.06289, 0.3438, 0.06289, 0.375, 0.05925, 0.3125, 0.06289, 0.3125, 0.06289, 0.3438, 0.05925, 0.2812, 0.06289, 0.2812, 0.06289, 0.3125, 0.05925, 0.25, 0.06289, 0.25, 0.06289, 0.2812, 0.05925, 0.2188, 0.06289, 0.2188, 0.06289, 0.25, 0.05925, 0.1875, 0.06289, 0.1875, 0.06289, 0.2188, 0.05925, 0.1562, 0.06289, 0.1562, 0.06289, 0.1875, 0.05925, 0.125, 0.06289, 0.125, 0.06289, 0.1562, 0.05925, 0.09375, 0.06289, 0.09375, 0.06289, 0.125, 0.05925, 0.0625, 0.06289, 0.0625, 0.06289, 0.09375, 0.1133, 0.0625, 0.07144, 0.0625, 0.07144, 0.03125, 0.1133, 0.125, 0.07144, 0.125, 0.07144, 0.09375, 0.1133, 0.2812, 0.07144, 0.2812, 0.07144, 0.25, 0.1133, 0.1875, 0.07144, 0.1875, 0.07144, 0.1562, 0.2943, 0.6563, 0.3061, 0.6562, 0.3061, 0.6875, 0.1133, 0.2188, 0.07144, 0.2188, 0.07144, 0.1875, 0.1133, 0.25, 0.07144, 0.25, 0.07144, 0.2188, 0.1133, 0.3125, 0.07144, 0.3125, 0.07144, 0.2812, 0.1133, 0.6875, 0.07144, 0.6875, 0.07144, 0.6562, 0.07144, 0.375, 0.07144, 0.3438, 0.1133, 0.3438, 0.1133, 0.1562, 0.07144, 0.1562, 0.07144, 0.125, 0.07144, 0.4062, 0.07144, 0.375, 0.1133, 0.375, 0.07144, 0.4375, 0.07144, 0.4062, 0.1133, 0.4062, 0.1133, 0.4687, 0.07144, 0.4688, 0.07144, 0.4375, 0.07144, 0.5625, 0.07144, 0.5312, 0.1133, 0.5312, 0.0001073, 0.6562, 0.0001073, 0.625, 0.05846, 0.625, 0.2943, 0.5312, 0.2943, 0.5, 0.3061, 0.5, 0.07144, 0.5938, 0.07144, 0.5625, 0.1133, 0.5625, 0.07144, 0.625, 0.07144, 0.5938, 0.1133, 0.5938, 0.07144, 0.6562, 0.07144, 0.625, 0.1133, 0.625, 0.1133, 0.7188, 0.07144, 0.7188, 0.07144, 0.6875, 0.1133, 0.75, 0.07144, 0.75, 0.07144, 0.7188, 0.1133, 0.9688, 0.07144, 0.9688, 0.07144, 0.9375, 0.2943, 0.0625, 0.3061, 0.0625, 0.3061, 0.09375, 0.1133, 0.8125, 0.07144, 0.8125, 0.07144, 0.7812, 0.1133, 0.8438, 0.07144, 0.8438, 0.07144, 0.8125, 0.1133, 0.9062, 0.07144, 0.9062, 0.07144, 0.875, 0.1133, 0.9375, 0.07144, 0.9375, 0.07144, 0.9062, 0.2943, 0.09375, 0.3061, 0.09375, 0.3061, 0.125, 0.2943, 0.25, 0.3061, 0.25, 0.3061, 0.2812, 0.1133, 0.7813, 0.07144, 0.7812, 0.07144, 0.75, 0.2943, 0.5938, 0.2943, 0.5625, 0.3061, 0.5625, 0.2943, 0.6562, 0.2943, 0.625, 0.3061, 0.625, 0.2943, 0.7188, 0.2943, 0.6875, 0.3061, 0.6875, 0.2943, 0.625, 0.2943, 0.5938, 0.3061, 0.5938, 0.3061, 0.6875, 0.2943, 0.6875, 0.2943, 0.6562, 0.07144, 0.0625, 0.1133, 0.0625, 0.1133, 0.09375, 0.2943, 0.3125, 0.2943, 0.2812, 0.3061, 0.2812, 0.2943, 0.375, 0.2943, 0.3438, 0.3061, 0.3438, 0.2943, 0.4375, 0.2943, 0.4062, 0.3061, 0.4062, 0.07144, 0.9688, 0.1133, 0.9688, 0.1133, 1.0, 0.2943, 0.5, 0.2943, 0.4687, 0.3061, 0.4688, 0.07144, 0.4688, 0.1133, 0.4687, 0.1133, 0.5, 0.07144, 0.5, 0.1133, 0.5, 0.1133, 0.5312, 0.3061, 0.3438, 0.2943, 0.3438, 0.2943, 0.3125, 0.07144, 0.9375, 0.1133, 0.9375, 0.1133, 0.9688, 0.07144, 0.4375, 0.1133, 0.4375, 0.1133, 0.4687, 0.07144, 0.9062, 0.1133, 0.9063, 0.1133, 0.9375, 0.2943, 0.4687, 0.2943, 0.4375, 0.3061, 0.4375, 0.07144, 0.8125, 0.1133, 0.8125, 0.1133, 0.8438, 0.07144, 0.09375, 0.1133, 0.09375, 0.1133, 0.125, 0.07144, 0.125, 0.1133, 0.125, 0.1133, 0.1562, 0.07144, 0.03125, 0.1133, 0.03125, 0.1133, 0.0625, 0.07144, 0.1562, 0.1133, 0.1562, 0.1133, 0.1875, 0.07144, 0.1875, 0.1133, 0.1875, 0.1133, 0.2188, 0.07144, 0.2812, 0.1133, 0.2812, 0.1133, 0.3125, 0.07144, 0.3438, 0.1133, 0.3437, 0.1133, 0.375, 0.07144, 0.5312, 0.1133, 0.5312, 0.1133, 0.5625, 0.07144, 0.5625, 0.1133, 0.5625, 0.1133, 0.5938, 0.2943, 0.9062, 0.2943, 0.875, 0.3061, 0.875, 0.3061, 0.75, 0.2943, 0.75, 0.2943, 0.7188, 0.3061, 0.9375, 0.2943, 0.9375, 0.2943, 0.9062, 0.3061, 0.2812, 0.2943, 0.2812, 0.2943, 0.25, 0.3061, 0.2188, 0.2943, 0.2188, 0.2943, 0.1875, 0.2943, 0.8438, 0.2943, 0.8125, 0.3061, 0.8125, 0.3061, 0.1562, 0.2943, 0.1562, 0.2943, 0.125, 0.2943, 0.4062, 0.2943, 0.375, 0.3061, 0.375, 0.2943, 0.9688, 0.2943, 0.9375, 0.3061, 0.9375, 0.2943, 0.125, 0.2943, 0.09375, 0.3061, 0.09375, 0.2943, 0.1875, 0.2943, 0.1562, 0.3061, 0.1562, 0.2943, 0.5625, 0.2943, 0.5312, 0.3061, 0.5312, 0.2943, 0.25, 0.2943, 0.2188, 0.3061, 0.2188, 0.3061, 0.8125, 0.2943, 0.8125, 0.2943, 0.7813, 0.07144, 0.75, 0.1133, 0.75, 0.1133, 0.7812, 0.07144, 0.25, 0.1133, 0.25, 0.1133, 0.2812, 0.07144, 0.7812, 0.1133, 0.7812, 0.1133, 0.8125, 0.3061, 0.875, 0.2943, 0.875, 0.2943, 0.8438, 0.2943, 0.03125, 0.2943, 0.0, 0.3061, 0.0, 0.07144, 0.875, 0.1133, 0.875, 0.1133, 0.9063, 0.07144, 0.6875, 0.1133, 0.6875, 0.1133, 0.7188, 0.07144, 0.6562, 0.1133, 0.6563, 0.1133, 0.6875, 0.07144, 0.0, 0.1133, 0.0, 0.1133, 0.03125, 0.2943, 1.0, 0.2943, 0.9688, 0.3061, 0.9688, 0.2943, 0.5312, 0.2943, 0.5, 0.3061, 0.5, 0.2943, 0.0625, 0.2943, 0.03125, 0.3061, 0.03125, 0.3061, 0.09375, 0.2943, 0.09375, 0.2943, 0.0625, 0.07144, 0.8438, 0.1133, 0.8438, 0.1133, 0.875, 0.07144, 0.3125, 0.1133, 0.3125, 0.1133, 0.3437, 0.07144, 0.625, 0.1133, 0.625, 0.1133, 0.6563, 0.07144, 0.2188, 0.1133, 0.2188, 0.1133, 0.25, 0.07144, 0.7188, 0.1133, 0.7188, 0.1133, 0.75, 0.07144, 0.5938, 0.1133, 0.5938, 0.1133, 0.625, 0.07144, 0.4062, 0.1133, 0.4062, 0.1133, 0.4375, 0.07144, 0.375, 0.1133, 0.375, 0.1133, 0.4062, 0.06289, 0.03125, 0.06289, 0.0, 0.06654, 0.0])
me_plane.materials.append(mat_material_002)
me_plane.use_remesh_fix_poles = True
me_plane.use_remesh_preserve_attributes = False
me_plane.use_mirror_vertex_groups = False
me_plane.update()
me_plane_001 = bpy.data.meshes.new('Plane.001')
me_plane_001.from_pydata([(5.0, 32.0, 0.0005), (5.0, -32.0, 0.0005), (8.0, 32.0, 0.001), (8.0, -32.0, 0.001), (5.0, -30.0, 0.0005), (5.0, -28.0, 0.0005), (5.0, -26.0, 0.0005), (5.0, -24.0, 0.0005), (5.0, -22.0, 0.0005), (5.0, -20.0, 0.0005), (5.0, -18.0, 0.0005), (5.0, -16.0, 0.0005), (5.0, -14.0, 0.0005), (5.0, -12.0, 0.0005), (5.0, -10.0, 0.0005), (5.0, -8.0, 0.0005), (5.0, -6.0, 0.0005), (5.0, -4.0, 0.0005), (5.0, -2.0, 0.0005), (5.0, 7.55e-07, 0.0005), (5.0, 2.0, 0.0005), (5.0, 4.0, 0.0005), (5.0, 6.0, 0.0005), (5.0, 8.0, 0.0005), (5.0, 10.0, 0.0005), (5.0, 12.0, 0.0005), (5.0, 14.0, 0.0005), (5.0, 16.0, 0.0005), (5.0, 18.0, 0.0005), (5.0, 20.0, 0.0005), (5.0, 22.0, 0.0005), (5.0, 24.0, 0.0005), (5.0, 26.0, 0.0005), (5.0, 28.0, 0.0005), (5.0, 30.0, 0.0005), (8.0, -30.0, 0.001), (8.0, -28.0, 0.001), (8.0, -26.0, 0.001), (8.0, -24.0, 0.001), (8.0, -22.0, 0.001), (8.0, -20.0, 0.001), (8.0, -18.0, 0.001), (8.0, -16.0, 0.001), (8.0, -14.0, 0.001), (8.0, -12.0, 0.001), (8.0, -10.0, 0.001), (8.0, -8.0, 0.001), (8.0, -6.0, 0.001), (8.0, -4.0, 0.001), (8.0, -2.0, 0.001), (8.0, 1.208e-06, 0.001), (8.0, 2.0, 0.001), (8.0, 4.0, 0.001), (8.0, 6.0, 0.001), (8.0, 8.0, 0.001), (8.0, 10.0, 0.001), (8.0, 12.0, 0.001), (8.0, 14.0, 0.001), (8.0, 16.0, 0.001), (8.0, 18.0, 0.001), (8.0, 20.0, 0.001), (8.0, 22.0, 0.001), (8.0, 24.0, 0.001), (8.0, 26.0, 0.001), (8.0, 28.0, 0.001), (8.0, 30.0, 0.001), (-5.0, 32.0, 0.0005), (4.085e-07, 32.0, -0.3), (-5.0, -32.0, 0.0005), (1.007e-05, -32.0, -0.3), (-8.0, 32.0, 0.001), (-8.0, -32.0, 0.001), (-5.0, -30.0, 0.0005), (-5.0, -28.0, 0.0005), (-5.0, -26.0, 0.0005), (-5.0, -24.0, 0.0005), (-5.0, -22.0, 0.0005), (-5.0, -20.0, 0.0005), (-5.0, -18.0, 0.0005), (-5.0, -16.0, 0.0005), (-5.0, -14.0, 0.0005), (-5.0, -12.0, 0.0005), (-5.0, -10.0, 0.0005), (-5.0, -8.0, 0.0005), (-5.0, -6.0, 0.0005), (-5.0, -4.0, 0.0005), (-5.0, -2.0, 0.0005), (-5.0, -7.55e-07, 0.0005), (-5.0, 2.0, 0.0005), (-5.0, 4.0, 0.0005), (-5.0, 6.0, 0.0005), (-5.0, 8.0, 0.0005), (-5.0, 10.0, 0.0005), (-5.0, 12.0, 0.0005), (-5.0, 14.0, 0.0005), (-5.0, 16.0, 0.0005), (-5.0, 18.0, 0.0005), (-5.0, 20.0, 0.0005), (-5.0, 22.0, 0.0005), (-5.0, 24.0, 0.0005), (-5.0, 26.0, 0.0005), (-5.0, 28.0, 0.0005), (-5.0, 30.0, 0.0005), (7.105e-07, 30.0, -0.3), (1.013e-06, 28.0, -0.3), (1.315e-06, 26.0, -0.3), (1.616e-06, 24.0, -0.3), (1.918e-06, 22.0, -0.3), (2.22e-06, 20.0, -0.3), (2.522e-06, 18.0, -0.3), (2.824e-06, 16.0, -0.3), (3.126e-06, 14.0, -0.3), (3.428e-06, 12.0, -0.3), (3.73e-06, 10.0, -0.3), (4.032e-06, 8.0, -0.3), (4.334e-06, 6.0, -0.3), (4.636e-06, 4.0, -0.3), (4.938e-06, 2.0, -0.3), (5.24e-06, 3.956e-13, -0.3), (5.542e-06, -2.0, -0.3), (5.844e-06, -4.0, -0.3), (6.146e-06, -6.0, -0.3), (6.448e-06, -8.0, -0.3), (6.75e-06, -10.0, -0.3), (7.052e-06, -12.0, -0.3), (7.354e-06, -14.0, -0.3), (7.656e-06, -16.0, -0.3), (7.958e-06, -18.0, -0.3), (8.26e-06, -20.0, -0.3), (8.562e-06, -22.0, -0.3), (8.864e-06, -24.0, -0.3), (9.166e-06, -26.0, -0.3), (9.468e-06, -28.0, -0.3), (9.77e-06, -30.0, -0.3), (-8.0, -30.0, 0.001), (-8.0, -28.0, 0.001), (-8.0, -26.0, 0.001), (-8.0, -24.0, 0.001), (-8.0, -22.0, 0.001), (-8.0, -20.0, 0.001), (-8.0, -18.0, 0.001), (-8.0, -16.0, 0.001), (-8.0, -14.0, 0.001), (-8.0, -12.0, 0.001), (-8.0, -10.0, 0.001), (-8.0, -8.0, 0.001), (-8.0, -6.0, 0.001), (-8.0, -4.0, 0.001), (-8.0, -2.0, 0.001), (-8.0, -1.208e-06, 0.001), (-8.0, 2.0, 0.001), (-8.0, 4.0, 0.001), (-8.0, 6.0, 0.001), (-8.0, 8.0, 0.001), (-8.0, 10.0, 0.001), (-8.0, 12.0, 0.001), (-8.0, 14.0, 0.001), (-8.0, 16.0, 0.001), (-8.0, 18.0, 0.001), (-8.0, 20.0, 0.001), (-8.0, 22.0, 0.001), (-8.0, 24.0, 0.001), (-8.0, 26.0, 0.001), (-8.0, 28.0, 0.001), (-8.0, 30.0, 0.001), (-4.0, 32.0, -0.3), (-4.0, -32.0, -0.3), (-4.0, 30.0, -0.3), (-4.0, 28.0, -0.3), (-4.0, 26.0, -0.3), (-4.0, 24.0, -0.3), (-4.0, 22.0, -0.3), (-4.0, 20.0, -0.3), (-4.0, 18.0, -0.3), (-4.0, 16.0, -0.3), (-4.0, 14.0, -0.3), (-4.0, 12.0, -0.3), (-4.0, 10.0, -0.3), (-4.0, 8.0, -0.3), (-4.0, 6.0, -0.3), (-4.0, 4.0, -0.3), (-4.0, 2.0, -0.3), (-4.0, -3.775e-07, -0.3), (-4.0, -2.0, -0.3), (-4.0, -4.0, -0.3), (-4.0, -6.0, -0.3), (-4.0, -8.0, -0.3), (-4.0, -10.0, -0.3), (-4.0, -12.0, -0.3), (-4.0, -14.0, -0.3), (-4.0, -16.0, -0.3), (-4.0, -18.0, -0.3), (-4.0, -20.0, -0.3), (-4.0, -22.0, -0.3), (-4.0, -24.0, -0.3), (-4.0, -26.0, -0.3), (-4.0, -28.0, -0.3), (-4.0, -30.0, -0.3), (4.0, 32.0, -0.3), (4.0, -32.0, -0.3), (4.0, 30.0, -0.3), (4.0, 28.0, -0.3), (4.0, 26.0, -0.3), (4.0, 24.0, -0.3), (4.0, 22.0, -0.3), (4.0, 20.0, -0.3), (4.0, 18.0, -0.3), (4.0, 16.0, -0.3), (4.0, 14.0, -0.3), (4.0, 12.0, -0.3), (4.0, 10.0, -0.3), (4.0, 8.0, -0.3), (4.0, 6.0, -0.3), (4.0, 4.0, -0.3), (4.0, 2.0, -0.3), (4.0, 3.775e-07, -0.3), (4.0, -2.0, -0.3), (4.0, -4.0, -0.3), (4.0, -6.0, -0.3), (4.0, -8.0, -0.3), (4.0, -10.0, -0.3), (4.0, -12.0, -0.3), (4.0, -14.0, -0.3), (4.0, -16.0, -0.3), (4.0, -18.0, -0.3), (4.0, -20.0, -0.3), (4.0, -22.0, -0.3), (4.0, -24.0, -0.3), (4.0, -26.0, -0.3), (4.0, -28.0, -0.3), (4.0, -30.0, -0.3)], [], [(200, 0, 198), (3, 4, 1), (217, 18, 216), (49, 19, 18), (4, 36, 5), (43, 13, 12), (155, 94, 156), (65, 0, 34), (7, 39, 8), (13, 45, 14), (17, 49, 18), (59, 29, 28), (52, 22, 21), (147, 84, 85), (145, 84, 146), (30, 62, 31), (26, 58, 27), (19, 51, 20), (156, 95, 157), (148, 85, 86), (153, 90, 91), (216, 19, 215), (24, 56, 25), (160, 99, 161), (40, 10, 9), (39, 9, 8), (37, 7, 6), (54, 24, 23), (11, 43, 12), (161, 100, 162), (41, 11, 10), (56, 26, 25), (58, 28, 27), (62, 32, 31), (64, 34, 33), (199, 4, 230), (201, 34, 200), (203, 32, 202), (148, 87, 149), (205, 30, 204), (202, 33, 201), (206, 29, 205), (207, 28, 206), (209, 26, 208), (204, 31, 203), (211, 24, 210), (208, 27, 207), (211, 22, 23), (212, 21, 22), (214, 21, 213), (45, 15, 14), (118, 181, 182), (217, 16, 17), (218, 15, 16), (220, 15, 219), (222, 13, 221), (177, 112, 176), (224, 11, 223), (221, 14, 220), (225, 10, 224), (226, 9, 225), (230, 5, 229), (194, 129, 193), (119, 182, 183), (227, 8, 226), (166, 133, 197), (151, 88, 89), (71, 72, 134), (191, 79, 78), (32, 64, 33), (164, 66, 70), (149, 88, 150), (29, 61, 30), (162, 101, 163), (163, 102, 164), (159, 98, 160), (158, 97, 159), (141, 80, 142), (157, 96, 158), (135, 74, 136), (151, 90, 152), (5, 37, 6), (47, 17, 16), (167, 67, 165), (169, 104, 168), (20, 52, 21), (53, 23, 22), (46, 16, 15), (154, 93, 155), (144, 83, 145), (143, 82, 144), (142, 81, 143), (140, 79, 141), (139, 78, 140), (138, 77, 139), (137, 76, 138), (136, 75, 137), (134, 73, 135), (168, 103, 167), (170, 105, 169), (175, 110, 174), (172, 107, 171), (210, 25, 209), (173, 108, 172), (174, 109, 173), (176, 111, 175), (188, 123, 187), (114, 177, 178), (171, 106, 170), (115, 178, 179), (116, 179, 180), (181, 116, 180), (120, 183, 184), (154, 91, 92), (214, 19, 20), (121, 184, 185), (122, 185, 186), (123, 186, 187), (189, 124, 188), (190, 125, 189), (197, 132, 196), (229, 6, 228), (192, 127, 191), (193, 128, 192), (195, 130, 194), (196, 131, 195), (228, 7, 227), (223, 12, 222), (191, 126, 190), (37, 38, 7), (56, 57, 26), (41, 42, 11), (161, 99, 100), (11, 42, 43), (185, 85, 84), (187, 83, 82), (58, 59, 28), (189, 81, 80), (186, 84, 83), (81, 187, 82), (132, 228, 131), (203, 31, 32), (148, 86, 87), (205, 29, 30), (202, 32, 33), (206, 28, 29), (207, 27, 28), (204, 30, 31), (211, 23, 24), (176, 94, 93), (135, 73, 74), (151, 89, 90), (178, 92, 91), (47, 48, 17), (167, 103, 67), (180, 90, 89), (20, 51, 52), (103, 198, 67), (182, 88, 87), (3, 35, 4), (144, 82, 83), (119, 215, 118), (142, 80, 81), (200, 34, 0), (118, 214, 117), (92, 176, 93), (104, 200, 103), (120, 216, 119), (209, 25, 26), (105, 201, 104), (138, 76, 77), (139, 77, 78), (181, 89, 88), (140, 78, 79), (108, 204, 107), (131, 227, 130), (137, 75, 76), (143, 81, 82), (154, 92, 93), (46, 47, 16), (53, 54, 23), (169, 105, 104), (5, 36, 37), (157, 95, 96), (201, 33, 34), (54, 55, 24), (62, 63, 32), (64, 65, 34), (199, 1, 4), (39, 40, 9), (40, 41, 10), (130, 226, 129), (160, 98, 99), (133, 229, 132), (24, 55, 56), (216, 18, 19), (129, 225, 128), (153, 152, 90), (128, 224, 127), (148, 147, 85), (156, 94, 95), (19, 50, 51), (26, 57, 58), (30, 61, 62), (145, 83, 84), (147, 146, 84), (125, 221, 124), (123, 219, 122), (52, 53, 22), (59, 60, 29), (117, 213, 116), (116, 212, 115), (17, 48, 49), (13, 44, 45), (208, 26, 27), (211, 212, 22), (212, 213, 21), (214, 20, 21), (195, 75, 74), (79, 189, 80), (73, 195, 74), (45, 46, 15), (118, 117, 181), (217, 218, 16), (94, 174, 95), (218, 219, 15), (96, 172, 97), (220, 14, 15), (222, 12, 13), (177, 113, 112), (193, 77, 76), (98, 170, 99), (179, 91, 90), (197, 73, 72), (224, 10, 11), (221, 13, 14), (225, 9, 10), (170, 100, 99), (226, 8, 9), (172, 98, 97), (230, 4, 5), (194, 130, 129), (119, 118, 182), (184, 86, 85), (227, 7, 8), (174, 96, 95), (77, 191, 78), (166, 69, 133), (151, 150, 88), (110, 206, 109), (126, 222, 125), (109, 205, 108), (71, 68, 72), (75, 193, 76), (167, 66, 102), (106, 202, 105), (112, 208, 111), (113, 209, 112), (69, 230, 133), (166, 72, 68), (183, 87, 86), (191, 190, 79), (168, 102, 101), (100, 168, 101), (32, 63, 64), (164, 102, 66), (149, 87, 88), (29, 60, 61), (162, 100, 101), (163, 101, 102), (159, 97, 98), (158, 96, 97), (141, 79, 80), (7, 38, 39), (65, 2, 0), (107, 203, 106), (124, 220, 123), (114, 210, 113), (127, 223, 126), (155, 93, 94), (43, 44, 13), (111, 207, 110), (115, 211, 114), (49, 50, 19), (217, 17, 18), (121, 217, 120), (122, 218, 121), (4, 35, 36), (136, 74, 75), (134, 72, 73), (168, 104, 103), (170, 106, 105), (175, 111, 110), (172, 108, 107), (210, 24, 25), (173, 109, 108), (174, 110, 109), (176, 112, 111), (188, 124, 123), (114, 113, 177), (171, 107, 106), (115, 114, 178), (116, 115, 179), (181, 117, 116), (120, 119, 183), (154, 153, 91), (214, 215, 19), (121, 120, 184), (122, 121, 185), (123, 122, 186), (189, 125, 124), (190, 126, 125), (197, 133, 132), (229, 5, 6), (192, 128, 127), (193, 129, 128), (195, 131, 130), (196, 132, 131), (228, 6, 7), (223, 11, 12), (191, 127, 126), (185, 184, 85), (187, 186, 83), (189, 188, 81), (186, 185, 84), (81, 188, 187), (132, 229, 228), (176, 175, 94), (178, 177, 92), (180, 179, 90), (103, 200, 198), (182, 181, 88), (119, 216, 215), (118, 215, 214), (92, 177, 176), (104, 201, 200), (120, 217, 216), (105, 202, 201), (181, 180, 89), (108, 205, 204), (131, 228, 227), (130, 227, 226), (133, 230, 229), (129, 226, 225), (128, 225, 224), (125, 222, 221), (123, 220, 219), (117, 214, 213), (116, 213, 212), (195, 194, 75), (79, 190, 189), (73, 196, 195), (94, 175, 174), (96, 173, 172), (193, 192, 77), (98, 171, 170), (179, 178, 91), (197, 196, 73), (170, 169, 100), (172, 171, 98), (184, 183, 86), (174, 173, 96), (77, 192, 191), (110, 207, 206), (126, 223, 222), (109, 206, 205), (75, 194, 193), (167, 165, 66), (106, 203, 202), (112, 209, 208), (113, 210, 209), (69, 199, 230), (166, 197, 72), (183, 182, 87), (168, 167, 102), (100, 169, 168), (107, 204, 203), (124, 221, 220), (114, 211, 210), (127, 224, 223), (111, 208, 207), (115, 212, 211), (121, 218, 217), (122, 219, 218)])
_uv = me_plane_001.uv_layers.new(name='UVMap')
_uv.uv.foreach_set('vector', [0.2943, 0.9688, 0.3061, 1.0, 0.2943, 1.0, 0.0001073, 0.0, 0.05846, 0.03125, 0.05846, 0.0, 0.2943, 0.4375, 0.3061, 0.4688, 0.2943, 0.4687, 0.0001073, 0.4688, 0.05846, 0.5, 0.05846, 0.4688, 0.05846, 0.03125, 0.0001073, 0.0625, 0.05846, 0.0625, 0.0001073, 0.2812, 0.05846, 0.3125, 0.05846, 0.2812, 0.0001073, 0.6875, 0.05846, 0.7188, 0.0001073, 0.7188, 0.0001073, 0.9688, 0.05846, 1.0, 0.05846, 0.9688, 0.05846, 0.125, 0.0001073, 0.1562, 0.05846, 0.1562, 0.05846, 0.3125, 0.0001073, 0.3438, 0.05846, 0.3438, 0.05846, 0.4375, 0.0001073, 0.4688, 0.05846, 0.4688, 0.0001073, 0.7812, 0.05846, 0.8125, 0.05846, 0.7812, 0.0001073, 0.5625, 0.05846, 0.5938, 0.05846, 0.5625, 0.0001073, 0.4375, 0.05846, 0.4062, 0.05846, 0.4375, 0.0001073, 0.375, 0.05846, 0.4062, 0.0001073, 0.4062, 0.05846, 0.8438, 0.0001073, 0.875, 0.05846, 0.875, 0.05846, 0.7188, 0.0001073, 0.75, 0.05846, 0.75, 0.05846, 0.5, 0.0001073, 0.5312, 0.05846, 0.5312, 0.0001073, 0.7188, 0.05846, 0.75, 0.0001073, 0.75, 0.0001073, 0.4688, 0.05846, 0.4375, 0.05846, 0.4688, 0.0001073, 0.625, 0.05846, 0.5938, 0.05846, 0.625, 0.2943, 0.4687, 0.3061, 0.5, 0.2943, 0.5, 0.05846, 0.6562, 0.0001073, 0.6875, 0.05846, 0.6875, 0.0001073, 0.8438, 0.05846, 0.875, 0.0001073, 0.875, 0.0001073, 0.1875, 0.05846, 0.2188, 0.05846, 0.1875, 0.0001073, 0.1562, 0.05846, 0.1875, 0.05846, 0.1562, 0.0001073, 0.09375, 0.05846, 0.125, 0.05846, 0.09375, 0.0001073, 0.625, 0.05846, 0.6562, 0.05846, 0.625, 0.05846, 0.25, 0.0001073, 0.2812, 0.05846, 0.2812, 0.0001073, 0.875, 0.05846, 0.9062, 0.0001073, 0.9062, 0.0001073, 0.2188, 0.05846, 0.25, 0.05846, 0.2188, 0.0001073, 0.6875, 0.05846, 0.7188, 0.05846, 0.6875, 0.0001073, 0.75, 0.05846, 0.7812, 0.05846, 0.75, 0.0001073, 0.875, 0.05846, 0.9062, 0.05846, 0.875, 0.0001073, 0.9375, 0.05846, 0.9688, 0.05846, 0.9375, 0.2943, 0.0, 0.3061, 0.03125, 0.2943, 0.03125, 0.2943, 0.9375, 0.3061, 0.9688, 0.2943, 0.9688, 0.2943, 0.875, 0.3061, 0.9062, 0.2943, 0.9063, 0.0001073, 0.4688, 0.05846, 0.5, 0.0001073, 0.5, 0.2943, 0.8125, 0.3061, 0.8438, 0.2943, 0.8438, 0.2943, 0.9063, 0.3061, 0.9375, 0.2943, 0.9375, 0.2943, 0.7812, 0.3061, 0.8125, 0.2943, 0.8125, 0.2943, 0.75, 0.3061, 0.7812, 0.2943, 0.7812, 0.2943, 0.6875, 0.3061, 0.7188, 0.2943, 0.7188, 0.2943, 0.8438, 0.3061, 0.875, 0.2943, 0.875, 0.2943, 0.625, 0.3061, 0.6562, 0.2943, 0.6563, 0.2943, 0.7188, 0.3061, 0.75, 0.2943, 0.75, 0.2943, 0.625, 0.3061, 0.5938, 0.3061, 0.625, 0.2943, 0.5938, 0.3061, 0.5625, 0.3061, 0.5938, 0.2943, 0.5312, 0.3061, 0.5625, 0.2943, 0.5625, 0.0001073, 0.3438, 0.05846, 0.375, 0.05846, 0.3438, 0.07144, 0.5, 0.1133, 0.4687, 0.1133, 0.5, 0.2943, 0.4375, 0.3061, 0.4062, 0.3061, 0.4375, 0.2943, 0.4062, 0.3061, 0.375, 0.3061, 0.4062, 0.2943, 0.3437, 0.3061, 0.375, 0.2943, 0.375, 0.2943, 0.2812, 0.3061, 0.3125, 0.2943, 0.3125, 0.1133, 0.3438, 0.07144, 0.3125, 0.1133, 0.3125, 0.2943, 0.2188, 0.3061, 0.25, 0.2943, 0.25, 0.2943, 0.3125, 0.3061, 0.3438, 0.2943, 0.3437, 0.2943, 0.1875, 0.3061, 0.2188, 0.2943, 0.2188, 0.2943, 0.1562, 0.3061, 0.1875, 0.2943, 0.1875, 0.2943, 0.03125, 0.3061, 0.0625, 0.2943, 0.0625, 0.1133, 0.875, 0.07144, 0.8438, 0.1133, 0.8438, 0.07144, 0.5312, 0.1133, 0.5, 0.1133, 0.5312, 0.2943, 0.125, 0.3061, 0.1562, 0.2943, 0.1562, 0.1133, 1.0, 0.07144, 0.9688, 0.1133, 0.9688, 0.0001073, 0.5625, 0.05846, 0.5312, 0.05846, 0.5625, 0.0001073, 0.0, 0.05846, 0.03125, 0.0001073, 0.03125, 0.2943, 0.7813, 0.3061, 0.75, 0.3061, 0.7812, 0.05846, 0.9062, 0.0001073, 0.9375, 0.05846, 0.9375, 0.0001073, 0.9688, 0.05846, 1.0, 0.0001073, 1.0, 0.0001073, 0.5, 0.05846, 0.5312, 0.0001073, 0.5312, 0.05846, 0.8125, 0.0001073, 0.8438, 0.05846, 0.8438, 0.0001073, 0.9062, 0.05846, 0.9375, 0.0001073, 0.9375, 0.0001073, 0.9375, 0.05846, 0.9688, 0.0001073, 0.9688, 0.0001073, 0.8125, 0.05846, 0.8438, 0.0001073, 0.8438, 0.0001073, 0.7812, 0.05846, 0.8125, 0.0001073, 0.8125, 0.0001073, 0.25, 0.05846, 0.2812, 0.0001073, 0.2812, 0.0001073, 0.75, 0.05846, 0.7812, 0.0001073, 0.7812, 0.0001073, 0.0625, 0.05846, 0.09375, 0.0001073, 0.09375, 0.0001073, 0.5625, 0.05846, 0.5938, 0.0001073, 0.5938, 0.05846, 0.0625, 0.0001073, 0.09375, 0.05846, 0.09375, 0.0001073, 0.4062, 0.05846, 0.4375, 0.05846, 0.4062, 0.1133, 0.03125, 0.07144, 0.0, 0.1133, 0.0, 0.1133, 0.09375, 0.07144, 0.0625, 0.1133, 0.0625, 0.05846, 0.5312, 0.0001073, 0.5625, 0.05846, 0.5625, 0.0001073, 0.5938, 0.05846, 0.625, 0.05846, 0.5938, 0.0001073, 0.375, 0.05846, 0.4062, 0.05846, 0.375, 0.0001073, 0.6562, 0.05846, 0.6875, 0.0001073, 0.6875, 0.0001073, 0.3438, 0.05846, 0.375, 0.0001073, 0.375, 0.0001073, 0.3125, 0.05846, 0.3438, 0.0001073, 0.3438, 0.0001073, 0.2812, 0.05846, 0.3125, 0.0001073, 0.3125, 0.0001073, 0.2188, 0.05846, 0.25, 0.0001073, 0.25, 0.0001073, 0.1875, 0.05846, 0.2188, 0.0001073, 0.2188, 0.0001073, 0.1562, 0.05846, 0.1875, 0.0001073, 0.1875, 0.0001073, 0.125, 0.05846, 0.1562, 0.0001073, 0.1562, 0.0001073, 0.09375, 0.05846, 0.125, 0.0001073, 0.125, 0.0001073, 0.03125, 0.05846, 0.0625, 0.0001073, 0.0625, 0.1133, 0.0625, 0.07144, 0.03125, 0.1133, 0.03125, 0.1133, 0.125, 0.07144, 0.09375, 0.1133, 0.09375, 0.1133, 0.2812, 0.07144, 0.25, 0.1133, 0.25, 0.1133, 0.1875, 0.07144, 0.1562, 0.1133, 0.1562, 0.2943, 0.6563, 0.3061, 0.6875, 0.2943, 0.6875, 0.1133, 0.2188, 0.07144, 0.1875, 0.1133, 0.1875, 0.1133, 0.25, 0.07144, 0.2188, 0.1133, 0.2188, 0.1133, 0.3125, 0.07144, 0.2812, 0.1133, 0.2812, 0.1133, 0.6875, 0.07144, 0.6562, 0.1133, 0.6562, 0.07144, 0.375, 0.1133, 0.3438, 0.1133, 0.375, 0.1133, 0.1562, 0.07144, 0.125, 0.1133, 0.125, 0.07144, 0.4062, 0.1133, 0.375, 0.1133, 0.4062, 0.07144, 0.4375, 0.1133, 0.4062, 0.1133, 0.4375, 0.1133, 0.4687, 0.07144, 0.4375, 0.1133, 0.4375, 0.07144, 0.5625, 0.1133, 0.5312, 0.1133, 0.5625, 0.0001073, 0.6562, 0.05846, 0.625, 0.05846, 0.6562, 0.2943, 0.5312, 0.3061, 0.5, 0.3061, 0.5312, 0.07144, 0.5938, 0.1133, 0.5625, 0.1133, 0.5938, 0.07144, 0.625, 0.1133, 0.5938, 0.1133, 0.625, 0.07144, 0.6562, 0.1133, 0.625, 0.1133, 0.6562, 0.1133, 0.7188, 0.07144, 0.6875, 0.1133, 0.6875, 0.1133, 0.75, 0.07144, 0.7188, 0.1133, 0.7188, 0.1133, 0.9688, 0.07144, 0.9375, 0.1133, 0.9375, 0.2943, 0.0625, 0.3061, 0.09375, 0.2943, 0.09375, 0.1133, 0.8125, 0.07144, 0.7812, 0.1133, 0.7813, 0.1133, 0.8438, 0.07144, 0.8125, 0.1133, 0.8125, 0.1133, 0.9062, 0.07144, 0.875, 0.1133, 0.875, 0.1133, 0.9375, 0.07144, 0.9062, 0.1133, 0.9062, 0.2943, 0.09375, 0.3061, 0.125, 0.2943, 0.125, 0.2943, 0.25, 0.3061, 0.2812, 0.2943, 0.2812, 0.1133, 0.7813, 0.07144, 0.75, 0.1133, 0.75, 0.0001073, 0.09375, 0.0001073, 0.125, 0.05846, 0.125, 0.0001073, 0.6875, 0.0001073, 0.7188, 0.05846, 0.7188, 0.0001073, 0.2188, 0.0001073, 0.25, 0.05846, 0.25, 0.0001073, 0.875, 0.05846, 0.875, 0.05846, 0.9062, 0.05846, 0.25, 0.0001073, 0.25, 0.0001073, 0.2812, 0.2943, 0.5938, 0.3061, 0.5625, 0.3061, 0.5938, 0.2943, 0.6562, 0.3061, 0.625, 0.3061, 0.6562, 0.0001073, 0.75, 0.0001073, 0.7812, 0.05846, 0.7812, 0.2943, 0.7188, 0.3061, 0.6875, 0.3061, 0.7188, 0.2943, 0.625, 0.3061, 0.5938, 0.3061, 0.625, 0.3061, 0.6875, 0.2943, 0.6562, 0.3061, 0.6562, 0.07144, 0.0625, 0.1133, 0.09375, 0.07144, 0.09375, 0.2943, 0.875, 0.3061, 0.875, 0.3061, 0.9062, 0.0001073, 0.4688, 0.05846, 0.4688, 0.05846, 0.5, 0.2943, 0.8125, 0.3061, 0.8125, 0.3061, 0.8438, 0.2943, 0.9063, 0.3061, 0.9062, 0.3061, 0.9375, 0.2943, 0.7812, 0.3061, 0.7812, 0.3061, 0.8125, 0.2943, 0.75, 0.3061, 0.75, 0.3061, 0.7812, 0.2943, 0.8438, 0.3061, 0.8438, 0.3061, 0.875, 0.2943, 0.625, 0.3061, 0.625, 0.3061, 0.6562, 0.2943, 0.3125, 0.3061, 0.2812, 0.3061, 0.3125, 0.0001073, 0.0625, 0.05846, 0.0625, 0.05846, 0.09375, 0.0001073, 0.5625, 0.05846, 0.5625, 0.05846, 0.5938, 0.2943, 0.375, 0.3061, 0.3438, 0.3061, 0.375, 0.0001073, 0.4062, 0.0001073, 0.4375, 0.05846, 0.4375, 0.1133, 0.03125, 0.07144, 0.03125, 0.07144, 0.0, 0.2943, 0.4375, 0.3061, 0.4062, 0.3061, 0.4375, 0.05846, 0.5312, 0.0001073, 0.5312, 0.0001073, 0.5625, 0.07144, 0.9688, 0.1133, 1.0, 0.07144, 1.0, 0.2943, 0.5, 0.3061, 0.4688, 0.3061, 0.5, 0.0001073, 0.0, 0.0001073, 0.03125, 0.05846, 0.03125, 0.0001073, 0.3438, 0.05846, 0.3438, 0.05846, 0.375, 0.07144, 0.4688, 0.1133, 0.5, 0.07144, 0.5, 0.0001073, 0.2812, 0.05846, 0.2812, 0.05846, 0.3125, 0.2943, 0.9688, 0.3061, 0.9688, 0.3061, 1.0, 0.07144, 0.5, 0.1133, 0.5312, 0.07144, 0.5312, 0.3061, 0.3438, 0.2943, 0.3125, 0.3061, 0.3125, 0.07144, 0.9375, 0.1133, 0.9688, 0.07144, 0.9688, 0.07144, 0.4375, 0.1133, 0.4687, 0.07144, 0.4688, 0.2943, 0.6875, 0.3061, 0.6875, 0.3061, 0.7188, 0.07144, 0.9062, 0.1133, 0.9375, 0.07144, 0.9375, 0.0001073, 0.1562, 0.05846, 0.1562, 0.05846, 0.1875, 0.0001073, 0.1875, 0.05846, 0.1875, 0.05846, 0.2188, 0.2943, 0.4687, 0.3061, 0.4375, 0.3061, 0.4688, 0.0001073, 0.2188, 0.05846, 0.2188, 0.05846, 0.25, 0.07144, 0.8125, 0.1133, 0.8438, 0.07144, 0.8438, 0.07144, 0.09375, 0.1133, 0.125, 0.07144, 0.125, 0.0001073, 0.125, 0.05846, 0.125, 0.05846, 0.1562, 0.0001073, 0.3125, 0.05846, 0.3125, 0.05846, 0.3438, 0.0001073, 0.6562, 0.05846, 0.6562, 0.05846, 0.6875, 0.0001073, 0.375, 0.0001073, 0.4062, 0.05846, 0.4062, 0.0001073, 0.5938, 0.0001073, 0.625, 0.05846, 0.625, 0.1133, 0.09375, 0.07144, 0.09375, 0.07144, 0.0625, 0.05846, 0.0625, 0.0001073, 0.0625, 0.0001073, 0.09375, 0.0001073, 0.75, 0.05846, 0.75, 0.05846, 0.7812, 0.2943, 0.9375, 0.3061, 0.9375, 0.3061, 0.9688, 0.0001073, 0.625, 0.0001073, 0.6562, 0.05846, 0.6562, 0.0001073, 0.875, 0.0001073, 0.9062, 0.05846, 0.9062, 0.0001073, 0.9375, 0.0001073, 0.9688, 0.05846, 0.9688, 0.2943, 0.0, 0.3061, 0.0, 0.3061, 0.03125, 0.0001073, 0.1562, 0.0001073, 0.1875, 0.05846, 0.1875, 0.0001073, 0.1875, 0.0001073, 0.2188, 0.05846, 0.2188, 0.07144, 0.125, 0.1133, 0.1562, 0.07144, 0.1562, 0.0001073, 0.8438, 0.05846, 0.8438, 0.05846, 0.875, 0.07144, 0.03125, 0.1133, 0.0625, 0.07144, 0.0625, 0.05846, 0.6562, 0.0001073, 0.6562, 0.0001073, 0.6875, 0.2943, 0.4687, 0.3061, 0.4688, 0.3061, 0.5, 0.07144, 0.1562, 0.1133, 0.1875, 0.07144, 0.1875, 0.0001073, 0.625, 0.0001073, 0.5938, 0.05846, 0.5938, 0.07144, 0.1875, 0.1133, 0.2188, 0.07144, 0.2188, 0.0001073, 0.4688, 0.0001073, 0.4375, 0.05846, 0.4375, 0.0001073, 0.7188, 0.05846, 0.7188, 0.05846, 0.75, 0.05846, 0.5, 0.0001073, 0.5, 0.0001073, 0.5312, 0.05846, 0.7188, 0.0001073, 0.7188, 0.0001073, 0.75, 0.05846, 0.8438, 0.0001073, 0.8438, 0.0001073, 0.875, 0.0001073, 0.375, 0.05846, 0.375, 0.05846, 0.4062, 0.0001073, 0.4375, 0.0001073, 0.4062, 0.05846, 0.4062, 0.07144, 0.2812, 0.1133, 0.3125, 0.07144, 0.3125, 0.07144, 0.3438, 0.1133, 0.375, 0.07144, 0.375, 0.0001073, 0.5625, 0.0001073, 0.5938, 0.05846, 0.5938, 0.0001073, 0.7812, 0.0001073, 0.8125, 0.05846, 0.8125, 0.07144, 0.5312, 0.1133, 0.5625, 0.07144, 0.5625, 0.07144, 0.5625, 0.1133, 0.5938, 0.07144, 0.5938, 0.05846, 0.4375, 0.0001073, 0.4375, 0.0001073, 0.4688, 0.05846, 0.3125, 0.0001073, 0.3125, 0.0001073, 0.3438, 0.2943, 0.7188, 0.3061, 0.7188, 0.3061, 0.75, 0.2943, 0.625, 0.2943, 0.5938, 0.3061, 0.5938, 0.2943, 0.5938, 0.2943, 0.5625, 0.3061, 0.5625, 0.2943, 0.5312, 0.3061, 0.5312, 0.3061, 0.5625, 0.2943, 0.9062, 0.3061, 0.875, 0.3061, 0.9062, 0.3061, 0.75, 0.2943, 0.7188, 0.3061, 0.7188, 0.3061, 0.9375, 0.2943, 0.9062, 0.3061, 0.9062, 0.0001073, 0.3438, 0.0001073, 0.375, 0.05846, 0.375, 0.07144, 0.5, 0.07144, 0.4688, 0.1133, 0.4687, 0.2943, 0.4375, 0.2943, 0.4062, 0.3061, 0.4062, 0.3061, 0.2812, 0.2943, 0.25, 0.3061, 0.25, 0.2943, 0.4062, 0.2943, 0.375, 0.3061, 0.375, 0.3061, 0.2188, 0.2943, 0.1875, 0.3061, 0.1875, 0.2943, 0.3437, 0.3061, 0.3438, 0.3061, 0.375, 0.2943, 0.2812, 0.3061, 0.2812, 0.3061, 0.3125, 0.1133, 0.3438, 0.07144, 0.3438, 0.07144, 0.3125, 0.2943, 0.8438, 0.3061, 0.8125, 0.3061, 0.8438, 0.3061, 0.1562, 0.2943, 0.125, 0.3061, 0.125, 0.2943, 0.4062, 0.3061, 0.375, 0.3061, 0.4062, 0.2943, 0.9688, 0.3061, 0.9375, 0.3061, 0.9688, 0.2943, 0.2188, 0.3061, 0.2188, 0.3061, 0.25, 0.2943, 0.3125, 0.3061, 0.3125, 0.3061, 0.3438, 0.2943, 0.1875, 0.3061, 0.1875, 0.3061, 0.2188, 0.2943, 0.125, 0.3061, 0.09375, 0.3061, 0.125, 0.2943, 0.1562, 0.3061, 0.1562, 0.3061, 0.1875, 0.2943, 0.1875, 0.3061, 0.1562, 0.3061, 0.1875, 0.2943, 0.03125, 0.3061, 0.03125, 0.3061, 0.0625, 0.1133, 0.875, 0.07144, 0.875, 0.07144, 0.8438, 0.07144, 0.5312, 0.07144, 0.5, 0.1133, 0.5, 0.2943, 0.5625, 0.3061, 0.5312, 0.3061, 0.5625, 0.2943, 0.125, 0.3061, 0.125, 0.3061, 0.1562, 0.2943, 0.25, 0.3061, 0.2188, 0.3061, 0.25, 0.3061, 0.8125, 0.2943, 0.7813, 0.3061, 0.7812, 0.1133, 1.0, 0.07144, 1.0, 0.07144, 0.9688, 0.0001073, 0.5625, 0.0001073, 0.5312, 0.05846, 0.5312, 0.07144, 0.75, 0.1133, 0.7812, 0.07144, 0.7812, 0.07144, 0.25, 0.1133, 0.2812, 0.07144, 0.2812, 0.07144, 0.7812, 0.1133, 0.8125, 0.07144, 0.8125, 0.0001073, 0.0, 0.05846, 0.0, 0.05846, 0.03125, 0.3061, 0.875, 0.2943, 0.8438, 0.3061, 0.8438, 0.2943, 0.03125, 0.3061, 0.0, 0.3061, 0.03125, 0.07144, 0.875, 0.1133, 0.9063, 0.07144, 0.9062, 0.07144, 0.6875, 0.1133, 0.7188, 0.07144, 0.7188, 0.07144, 0.6562, 0.1133, 0.6875, 0.07144, 0.6875, 0.07144, 0.0, 0.1133, 0.03125, 0.07144, 0.03125, 0.2943, 1.0, 0.3061, 0.9688, 0.3061, 1.0, 0.2943, 0.5312, 0.3061, 0.5, 0.3061, 0.5312, 0.2943, 0.7813, 0.2943, 0.75, 0.3061, 0.75, 0.2943, 0.0625, 0.3061, 0.03125, 0.3061, 0.0625, 0.3061, 0.09375, 0.2943, 0.0625, 0.3061, 0.0625, 0.05846, 0.9062, 0.0001073, 0.9062, 0.0001073, 0.9375, 0.0001073, 0.9688, 0.05846, 0.9688, 0.05846, 1.0, 0.0001073, 0.5, 0.05846, 0.5, 0.05846, 0.5312, 0.05846, 0.8125, 0.0001073, 0.8125, 0.0001073, 0.8438, 0.0001073, 0.9062, 0.05846, 0.9062, 0.05846, 0.9375, 0.0001073, 0.9375, 0.05846, 0.9375, 0.05846, 0.9688, 0.0001073, 0.8125, 0.05846, 0.8125, 0.05846, 0.8438, 0.0001073, 0.7812, 0.05846, 0.7812, 0.05846, 0.8125, 0.0001073, 0.25, 0.05846, 0.25, 0.05846, 0.2812, 0.05846, 0.125, 0.0001073, 0.125, 0.0001073, 0.1562, 0.0001073, 0.9688, 0.0001073, 1.0, 0.05846, 1.0, 0.07144, 0.8438, 0.1133, 0.875, 0.07144, 0.875, 0.07144, 0.3125, 0.1133, 0.3437, 0.07144, 0.3438, 0.07144, 0.625, 0.1133, 0.6563, 0.07144, 0.6562, 0.07144, 0.2188, 0.1133, 0.25, 0.07144, 0.25, 0.0001073, 0.6875, 0.05846, 0.6875, 0.05846, 0.7188, 0.0001073, 0.2812, 0.0001073, 0.3125, 0.05846, 0.3125, 0.07144, 0.7188, 0.1133, 0.75, 0.07144, 0.75, 0.07144, 0.5938, 0.1133, 0.625, 0.07144, 0.625, 0.0001073, 0.4688, 0.0001073, 0.5, 0.05846, 0.5, 0.2943, 0.4375, 0.3061, 0.4375, 0.3061, 0.4688, 0.07144, 0.4062, 0.1133, 0.4375, 0.07144, 0.4375, 0.07144, 0.375, 0.1133, 0.4062, 0.07144, 0.4062, 0.05846, 0.03125, 0.0001073, 0.03125, 0.0001073, 0.0625, 0.0001073, 0.09375, 0.05846, 0.09375, 0.05846, 0.125, 0.0001073, 0.03125, 0.05846, 0.03125, 0.05846, 0.0625, 0.1133, 0.0625, 0.07144, 0.0625, 0.07144, 0.03125, 0.1133, 0.125, 0.07144, 0.125, 0.07144, 0.09375, 0.1133, 0.2812, 0.07144, 0.2812, 0.07144, 0.25, 0.1133, 0.1875, 0.07144, 0.1875, 0.07144, 0.1562, 0.2943, 0.6563, 0.3061, 0.6562, 0.3061, 0.6875, 0.1133, 0.2188, 0.07144, 0.2188, 0.07144, 0.1875, 0.1133, 0.25, 0.07144, 0.25, 0.07144, 0.2188, 0.1133, 0.3125, 0.07144, 0.3125, 0.07144, 0.2812, 0.1133, 0.6875, 0.07144, 0.6875, 0.07144, 0.6562, 0.07144, 0.375, 0.07144, 0.3438, 0.1133, 0.3438, 0.1133, 0.1562, 0.07144, 0.1562, 0.07144, 0.125, 0.07144, 0.4062, 0.07144, 0.375, 0.1133, 0.375, 0.07144, 0.4375, 0.07144, 0.4062, 0.1133, 0.4062, 0.1133, 0.4687, 0.07144, 0.4688, 0.07144, 0.4375, 0.07144, 0.5625, 0.07144, 0.5312, 0.1133, 0.5312, 0.0001073, 0.6562, 0.0001073, 0.625, 0.05846, 0.625, 0.2943, 0.5312, 0.2943, 0.5, 0.3061, 0.5, 0.07144, 0.5938, 0.07144, 0.5625, 0.1133, 0.5625, 0.07144, 0.625, 0.07144, 0.5938, 0.1133, 0.5938, 0.07144, 0.6562, 0.07144, 0.625, 0.1133, 0.625, 0.1133, 0.7188, 0.07144, 0.7188, 0.07144, 0.6875, 0.1133, 0.75, 0.07144, 0.75, 0.07144, 0.7188, 0.1133, 0.9688, 0.07144, 0.9688, 0.07144, 0.9375, 0.2943, 0.0625, 0.3061, 0.0625, 0.3061, 0.09375, 0.1133, 0.8125, 0.07144, 0.8125, 0.07144, 0.7812, 0.1133, 0.8438, 0.07144, 0.8438, 0.07144, 0.8125, 0.1133, 0.9062, 0.07144, 0.9062, 0.07144, 0.875, 0.1133, 0.9375, 0.07144, 0.9375, 0.07144, 0.9062, 0.2943, 0.09375, 0.3061, 0.09375, 0.3061, 0.125, 0.2943, 0.25, 0.3061, 0.25, 0.3061, 0.2812, 0.1133, 0.7813, 0.07144, 0.7812, 0.07144, 0.75, 0.2943, 0.5938, 0.2943, 0.5625, 0.3061, 0.5625, 0.2943, 0.6562, 0.2943, 0.625, 0.3061, 0.625, 0.2943, 0.7188, 0.2943, 0.6875, 0.3061, 0.6875, 0.2943, 0.625, 0.2943, 0.5938, 0.3061, 0.5938, 0.3061, 0.6875, 0.2943, 0.6875, 0.2943, 0.6562, 0.07144, 0.0625, 0.1133, 0.0625, 0.1133, 0.09375, 0.2943, 0.3125, 0.2943, 0.2812, 0.3061, 0.2812, 0.2943, 0.375, 0.2943, 0.3438, 0.3061, 0.3438, 0.2943, 0.4375, 0.2943, 0.4062, 0.3061, 0.4062, 0.07144, 0.9688, 0.1133, 0.9688, 0.1133, 1.0, 0.2943, 0.5, 0.2943, 0.4687, 0.3061, 0.4688, 0.07144, 0.4688, 0.1133, 0.4687, 0.1133, 0.5, 0.07144, 0.5, 0.1133, 0.5, 0.1133, 0.5312, 0.3061, 0.3438, 0.2943, 0.3438, 0.2943, 0.3125, 0.07144, 0.9375, 0.1133, 0.9375, 0.1133, 0.9688, 0.07144, 0.4375, 0.1133, 0.4375, 0.1133, 0.4687, 0.07144, 0.9062, 0.1133, 0.9063, 0.1133, 0.9375, 0.2943, 0.4687, 0.2943, 0.4375, 0.3061, 0.4375, 0.07144, 0.8125, 0.1133, 0.8125, 0.1133, 0.8438, 0.07144, 0.09375, 0.1133, 0.09375, 0.1133, 0.125, 0.07144, 0.125, 0.1133, 0.125, 0.1133, 0.1562, 0.07144, 0.03125, 0.1133, 0.03125, 0.1133, 0.0625, 0.07144, 0.1562, 0.1133, 0.1562, 0.1133, 0.1875, 0.07144, 0.1875, 0.1133, 0.1875, 0.1133, 0.2188, 0.07144, 0.2812, 0.1133, 0.2812, 0.1133, 0.3125, 0.07144, 0.3438, 0.1133, 0.3437, 0.1133, 0.375, 0.07144, 0.5312, 0.1133, 0.5312, 0.1133, 0.5625, 0.07144, 0.5625, 0.1133, 0.5625, 0.1133, 0.5938, 0.2943, 0.9062, 0.2943, 0.875, 0.3061, 0.875, 0.3061, 0.75, 0.2943, 0.75, 0.2943, 0.7188, 0.3061, 0.9375, 0.2943, 0.9375, 0.2943, 0.9062, 0.3061, 0.2812, 0.2943, 0.2812, 0.2943, 0.25, 0.3061, 0.2188, 0.2943, 0.2188, 0.2943, 0.1875, 0.2943, 0.8438, 0.2943, 0.8125, 0.3061, 0.8125, 0.3061, 0.1562, 0.2943, 0.1562, 0.2943, 0.125, 0.2943, 0.4062, 0.2943, 0.375, 0.3061, 0.375, 0.2943, 0.9688, 0.2943, 0.9375, 0.3061, 0.9375, 0.2943, 0.125, 0.2943, 0.09375, 0.3061, 0.09375, 0.2943, 0.1875, 0.2943, 0.1562, 0.3061, 0.1562, 0.2943, 0.5625, 0.2943, 0.5312, 0.3061, 0.5312, 0.2943, 0.25, 0.2943, 0.2188, 0.3061, 0.2188, 0.3061, 0.8125, 0.2943, 0.8125, 0.2943, 0.7813, 0.07144, 0.75, 0.1133, 0.75, 0.1133, 0.7812, 0.07144, 0.25, 0.1133, 0.25, 0.1133, 0.2812, 0.07144, 0.7812, 0.1133, 0.7812, 0.1133, 0.8125, 0.3061, 0.875, 0.2943, 0.875, 0.2943, 0.8438, 0.2943, 0.03125, 0.2943, 0.0, 0.3061, 0.0, 0.07144, 0.875, 0.1133, 0.875, 0.1133, 0.9063, 0.07144, 0.6875, 0.1133, 0.6875, 0.1133, 0.7188, 0.07144, 0.6562, 0.1133, 0.6563, 0.1133, 0.6875, 0.07144, 0.0, 0.1133, 0.0, 0.1133, 0.03125, 0.2943, 1.0, 0.2943, 0.9688, 0.3061, 0.9688, 0.2943, 0.5312, 0.2943, 0.5, 0.3061, 0.5, 0.2943, 0.0625, 0.2943, 0.03125, 0.3061, 0.03125, 0.3061, 0.09375, 0.2943, 0.09375, 0.2943, 0.0625, 0.07144, 0.8438, 0.1133, 0.8438, 0.1133, 0.875, 0.07144, 0.3125, 0.1133, 0.3125, 0.1133, 0.3437, 0.07144, 0.625, 0.1133, 0.625, 0.1133, 0.6563, 0.07144, 0.2188, 0.1133, 0.2188, 0.1133, 0.25, 0.07144, 0.7188, 0.1133, 0.7188, 0.1133, 0.75, 0.07144, 0.5938, 0.1133, 0.5938, 0.1133, 0.625, 0.07144, 0.4062, 0.1133, 0.4062, 0.1133, 0.4375, 0.07144, 0.375, 0.1133, 0.375, 0.1133, 0.4062])
me_plane_001.materials.append(mat_material_002)
me_plane_001.use_remesh_fix_poles = True
me_plane_001.use_remesh_preserve_attributes = False
me_plane_001.use_mirror_vertex_groups = False
me_plane_001.update()

# ---- objects
ob_plane = bpy.data.objects.new('plane', me_plane)
ob_plane_lod = bpy.data.objects.new('plane_lod', me_plane_001)

# ---- transforms, parenting, visibility, modifiers, constraints
ob_plane.location = (0.0, 0.0, 0.0)
ob_plane.lineart.crease_threshold = 0.0
ob_plane_lod.location = (0.0, 0.0, 0.0)
ob_plane_lod.lineart.crease_threshold = 0.0

# ---- collection membership
col_collection.objects.link(ob_plane)
col_collection_001.objects.link(ob_plane_lod)

# ---- scene / render settings (as saved in the file)
scene.frame_start = 1; scene.frame_end = 250; scene.frame_set(2)
scene.render.engine = 'BLENDER_EEVEE_NEXT'
scene.cycles.use_denoising = False
scene.cycles.samples = 128
scene.cycles.sampling_pattern = 'TABULATED_SOBOL'
scene.cycles.use_adaptive_sampling = False
scene.cycles.use_light_tree = False
scene.view_settings.view_transform = 'Filmic'
bpy.context.view_layer.update()

# ---- added for rendering (the .blend has no active camera and no usable light): camera, sun
cam_auto = bpy.data.cameras.new('AutoCamera')
cam_auto.lens = 50.0
cam_auto.sensor_width = 36.0
cam_auto.clip_end = 1076.13
ob_auto_camera = bpy.data.objects.new('AutoCamera', cam_auto)
scene.collection.objects.link(ob_auto_camera)
ob_auto_camera.location = (61.318, -73.5817, 48.7549)
ob_auto_camera.rotation_euler = (1.09748, -7.21219e-08, 0.694738)
scene.camera = ob_auto_camera
light_auto_sun = bpy.data.lights.new('AutoSun', 'SUN')
light_auto_sun.energy = 3.0
light_auto_sun.angle = 0.0523599
ob_auto_sun = bpy.data.objects.new('AutoSun', light_auto_sun)
scene.collection.objects.link(ob_auto_sun)
ob_auto_sun.rotation_euler = (0.872665, 0.174533, 0.523599)
bpy.context.view_layer.update()
